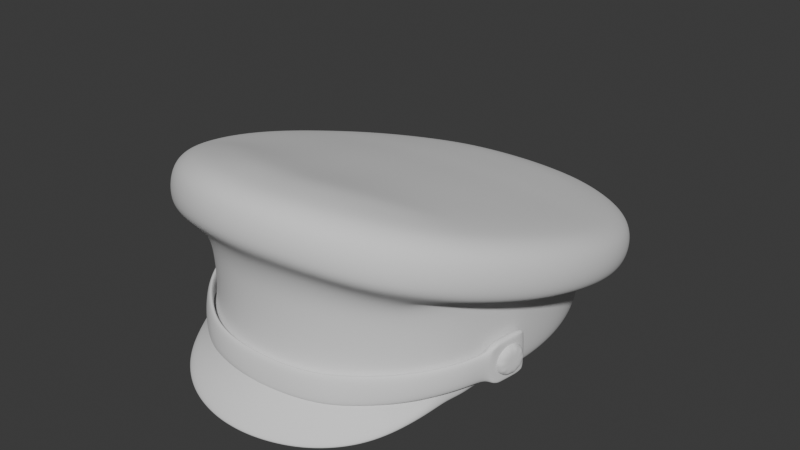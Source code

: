 # Source: Attire_Hat_ArmyOfficerCap_HIGHPOLY.blend  (saved by Blender 4.3.34; exported with 4.5.12 LTS)
import bpy
from mathutils import Matrix  # noqa: F401  (used for matrix-valued properties, if any)

bpy.ops.wm.read_factory_settings(use_empty=True)
scene = bpy.context.scene
scene.name = 'Scene'

# ---- world
world_world = bpy.data.worlds.new('World'); scene.world = world_world
world_world.use_nodes = True; world_world.node_tree.nodes.clear()
_N = world_world.node_tree.nodes; _L = world_world.node_tree.links
n0 = _N.new('ShaderNodeOutputWorld'); n0.name = 'World Output'; n0.location = (300, 300)
n1 = _N.new('ShaderNodeBackground'); n1.name = 'Background'; n1.location = (10, 300)
n1.inputs[0].default_value = (0.05088, 0.05088, 0.05088, 1.0)
_L.new(n1.outputs[0], n0.inputs[0])
n0.is_active_output = True
world_world.color = (0.05088, 0.05088, 0.05088)
world_world.use_sun_shadow = False
world_world.sun_shadow_jitter_overblur = 0.0

# ---- meshes
me_attire_hat_armyofficercap_highpoly = bpy.data.meshes.new('Attire_Hat_ArmyOfficerCap_HIGHPOLY')
me_attire_hat_armyofficercap_highpoly.from_pydata([(0.06328, -0.07235, 0.013), (0.08672, 6.028e-06, 0.013), (0.08532, -0.0199, 0.013), (0.08096, -0.03909, 0.013), (0.07549, -0.05684, 0.013), (0.04995, -0.08469, 0.013), (0.03443, -0.09349, 0.01319), (0.01755, -0.09876, 0.01356), (0.0, -0.1005, 0.01374), (0.06328, 0.07235, 0.013), (0.08529, 0.0199, 0.013), (0.08096, 0.03908, 0.013), (0.07366, 0.05684, 0.013), (0.04995, 0.08469, 0.013), (0.03443, 0.09349, 0.013), (0.01755, 0.09876, 0.013), (0.0, 0.1005, 0.013), (0.07708, -0.01868, 0.013), (0.0784, 0.0, 0.013), (0.07301, -0.03657, 0.013), (0.0663, -0.05291, 0.013), (0.05692, -0.06692, 0.013), (0.03111, -0.08583, 0.013), (0.04501, -0.07794, 0.013), (0.01589, -0.09058, 0.01312), (0.0, -0.09216, 0.0132), (0.07705, 0.01868, 0.013), (0.07301, 0.03657, 0.013), (0.0663, 0.05291, 0.013), (0.05692, 0.06692, 0.013), (0.04501, 0.07794, 0.013), (0.03111, 0.08583, 0.013), (0.01589, 0.09058, 0.013), (0.0, 0.09216, 0.013), (0.0669, -0.0172, 0.06247), (0.06812, -7.275e-06, 0.05988), (0.06319, -0.03353, 0.06492), (0.05718, -0.04816, 0.06712), (0.04904, -0.06033, 0.06895), (0.02697, -0.07649, 0.07137), (0.03887, -0.06973, 0.07036), (0.01381, -0.08059, 0.07199), (0.0, -0.08197, 0.0722), (0.06687, 0.0172, 0.0573), (0.06319, 0.03354, 0.05484), (0.05718, 0.04816, 0.05264), (0.04904, 0.06033, 0.05082), (0.03887, 0.06973, 0.0494), (0.02697, 0.07649, 0.04839), (0.01381, 0.08059, 0.04777), (0.0, 0.08197, 0.04756), (0.08598, -0.01861, 0.053), (0.08672, 6.027e-06, 0.0528), (0.08207, -0.03745, 0.05352), (0.07537, -0.05684, 0.05389), (0.06416, -0.07235, 0.0539), (0.03443, -0.09349, 0.05713), (0.05003, -0.08469, 0.05528), (0.01755, -0.09876, 0.05845), (0.0, -0.1005, 0.0586), (0.08493, 0.02148, 0.05309), (0.08096, 0.03908, 0.05635), (0.07366, 0.05684, 0.0541), (0.06328, 0.07235, 0.05214), (0.04995, 0.08469, 0.05029), (0.03443, 0.09349, 0.04862), (0.01755, 0.09862, 0.04756), (0.0, 0.1004, 0.04723), (0.09987, -0.01589, 0.05909), (0.1068, -0.01595, 0.06816), (0.1048, -0.0161, 0.06177), (0.1085, 0.006957, 0.06228), (0.1064, 0.006323, 0.05631), (0.1017, -0.03895, 0.07405), (0.0999, -0.03826, 0.06727), (0.08549, -0.06045, 0.07071), (0.09264, -0.06199, 0.08035), (0.09045, -0.06214, 0.07381), (0.07262, -0.07791, 0.07428), (0.07917, -0.0829, 0.08616), (0.07737, -0.08236, 0.08021), (0.04373, -0.1092, 0.09592), (0.04295, -0.1079, 0.08892), (0.06366, -0.09799, 0.09113), (0.05686, -0.09062, 0.078), (0.0625, -0.09685, 0.08423), (0.02221, -0.1159, 0.09916), (0.02181, -0.1144, 0.09209), (0.01958, -0.1061, 0.08393), (0.0, -0.1181, 0.09966), (0.0, -0.1166, 0.09256), (0.1068, 0.02917, 0.05661), (0.1048, 0.02806, 0.05098), (0.1018, 0.05025, 0.05165), (0.09537, 0.04646, 0.04446), (0.09989, 0.04866, 0.04631), (0.09327, 0.07003, 0.04749), (0.08745, 0.06488, 0.04083), (0.09153, 0.06802, 0.04241), (0.08061, 0.08812, 0.04391), (0.07569, 0.0819, 0.03759), (0.07914, 0.08583, 0.03902), (0.06382, 0.1033, 0.04103), (0.06268, 0.1006, 0.0363), (0.04398, 0.113, 0.03976), (0.04133, 0.1052, 0.0338), (0.04321, 0.1101, 0.03512), (0.02232, 0.1189, 0.03851), (0.02101, 0.1104, 0.03279), (0.02193, 0.1159, 0.0339), (0.0, 0.121, 0.0381), (0.0, 0.1179, 0.03349), (0.07828, -0.008202, 0.08942), (0.1068, -0.01529, 0.07512), (0.1048, -0.01429, 0.08172), (0.1085, 0.007677, 0.06901), (0.1064, 0.008404, 0.07546), (0.07416, -0.02696, 0.09476), (0.1017, -0.03835, 0.08135), (0.0998, -0.03703, 0.08807), (0.09306, -0.06072, 0.08755), (0.09131, -0.05897, 0.09433), (0.05797, -0.05971, 0.1061), (0.07975, -0.08162, 0.09347), (0.07885, -0.07885, 0.1002), (0.04373, -0.1085, 0.1032), (0.04295, -0.1058, 0.1098), (0.06363, -0.09723, 0.09853), (0.06244, -0.0947, 0.1054), (0.02221, -0.1151, 0.1065), (0.02181, -0.1123, 0.1129), (0.0, -0.1173, 0.107), (0.0, -0.1145, 0.1134), (0.1068, 0.02997, 0.06304), (0.07826, 0.02855, 0.07903), (0.1048, 0.03038, 0.06923), (0.1018, 0.05113, 0.05779), (0.09988, 0.05123, 0.06369), (0.09329, 0.07097, 0.05335), (0.09155, 0.07075, 0.05899), (0.08065, 0.08903, 0.04955), (0.07911, 0.08859, 0.05496), (0.06381, 0.1043, 0.04652), (0.06262, 0.1035, 0.05187), (0.04399, 0.114, 0.04521), (0.03235, 0.09291, 0.06386), (0.04321, 0.113, 0.05061), (0.02232, 0.12, 0.04397), (0.02193, 0.1188, 0.04939), (0.0, 0.122, 0.04355), (0.0, 0.09832, 0.06311), (0.0, 0.1208, 0.04898), (0.09036, -0.01691, 0.06511), (0.08603, -0.03532, 0.06866), (0.07952, -0.05889, 0.0703), (0.0, -0.108, 0.0841), (0.03849, -0.1002, 0.08165), (0.08831, -0.01817, 0.06674), (0.08367, -0.03625, 0.06658), (0.07758, -0.05757, 0.06744), (0.0667, -0.07348, 0.06781), (0.03555, -0.09553, 0.07141), (0.01845, -0.1009, 0.07287), (0.08822, 0.0006304, 0.06366), (0.05213, -0.08602, 0.06922), (0.0, -0.1026, 0.07289), (0.08629, 0.02188, 0.06001), (0.1015, 0.006076, 0.05387), (0.09523, -0.0369, 0.06428), (0.1, 0.02683, 0.04888), (0.06, 0.09602, 0.03501), (0.0, 0.1123, 0.0324), (0.09578, 0.004398, 0.05589), (0.09421, -0.01562, 0.06069), (0.08982, -0.03571, 0.06593), (0.09449, 0.02604, 0.05077), (0.09011, 0.04495, 0.04656), (0.08256, 0.06252, 0.0431), (0.07149, 0.07851, 0.04009), (0.03902, 0.101, 0.03624), (0.05676, 0.09173, 0.0377), (0.01984, 0.1055, 0.03551), (0.0, 0.1072, 0.03515), (0.09105, 0.02516, 0.05525), (0.09219, 0.00362, 0.06025), (0.08624, 0.04299, 0.05128), (0.07804, 0.06012, 0.04777), (0.06708, 0.07437, 0.04555), (0.03661, 0.09605, 0.0415), (0.05333, 0.08665, 0.04335), (0.01859, 0.1007, 0.04079), (0.0, 0.1023, 0.04046), (0.0796, 0.01056, 0.08412), (0.06738, -0.04463, 0.1), (0.03219, -0.07914, 0.114), (0.04622, -0.07109, 0.1102), (0.01643, -0.08405, 0.1162), (0.0, -0.08569, 0.1165), (0.07439, 0.0452, 0.07466), (0.06804, 0.06018, 0.07092), (0.05887, 0.07338, 0.06782), (0.04671, 0.08442, 0.06565), (0.01664, 0.09683, 0.0634), (0.09523, -0.03437, 0.09221), (0.1, -0.01262, 0.08598), (0.0, 0.1164, 0.05364), (0.07559, 0.08582, 0.0594), (0.05985, 0.09997, 0.05638), (0.08742, 0.0688, 0.06345), (0.09533, 0.05015, 0.06811), (0.0, -0.1085, 0.1169), (0.02086, -0.1064, 0.1165), (0.04107, -0.1002, 0.1136), (0.05965, -0.08955, 0.1094), (0.02099, 0.1145, 0.05403), (0.04133, 0.109, 0.0552), (0.09996, 0.03019, 0.07363), (0.1015, 0.009125, 0.07977), (0.07532, -0.07439, 0.1043), (0.08718, -0.05537, 0.09827), (0.08857, -0.03175, 0.09411), (0.09313, -0.01094, 0.08813), (0.0, 0.1104, 0.05782), (0.07031, 0.08217, 0.063), (0.0557, 0.09534, 0.06021), (0.08129, 0.06635, 0.06674), (0.08871, 0.04887, 0.07112), (0.0, -0.101, 0.1177), (0.01946, -0.09907, 0.1174), (0.03826, -0.09323, 0.115), (0.0554, -0.08343, 0.111), (0.01961, 0.1087, 0.05817), (0.03849, 0.1041, 0.05899), (0.0931, 0.02996, 0.0763), (0.0946, 0.009861, 0.08211), (0.06984, -0.06946, 0.1059), (0.08092, -0.05169, 0.09983), (0.0, -5.335e-07, 0.05988), (0.06916, -0.07785, 0.006521), (0.0589, -0.09867, 0.001911), (0.03971, -0.1147, -0.0005123), (0.01837, -0.1226, -0.001128), (0.0, -0.1248, -0.001105), (0.06372, -0.07275, 0.01942), (0.07578, -0.05687, 0.01918), (0.03443, -0.09351, 0.01953), (0.04995, -0.0846, 0.0194), (0.01755, -0.09901, 0.01975), (0.0, -0.1005, 0.02011), (0.03971, -0.1175, 0.004045), (0.0589, -0.1015, 0.006468), (0.01837, -0.1255, 0.003429), (0.0, -0.1277, 0.003452), (0.06916, -0.08071, 0.01108), (0.08032, -0.01803, 0.03076), (0.07957, -0.02136, 0.03567), (0.09335, -0.02121, 0.03059), (0.09261, -0.02454, 0.0355), (0.08022, -0.01813, 0.02477), (0.09325, -0.02131, 0.0246), (0.0793, -0.02164, 0.02001), (0.09234, -0.02482, 0.01984), (0.07792, -0.0272, 0.01828), (0.09096, -0.03038, 0.01811), (0.07661, -0.0327, 0.02025), (0.08964, -0.03588, 0.02008), (0.07586, -0.03603, 0.02517), (0.08889, -0.03921, 0.025), (0.07596, -0.03592, 0.03115), (0.089, -0.0391, 0.03098), (0.07688, -0.03242, 0.03591), (0.08991, -0.0356, 0.03575), (0.07826, -0.02686, 0.03764), (0.09129, -0.03003, 0.03747), (0.09112, -0.03021, 0.02779), (0.07625, -0.05641, 0.03506), (0.07648, -0.05692, 0.01961), (0.06475, -0.07393, 0.03397), (0.06562, -0.07553, 0.01847), (0.05001, -0.08684, 0.03329), (0.05121, -0.08865, 0.01733), (0.03535, -0.09641, 0.03254), (0.03635, -0.09934, 0.0168), (0.01794, -0.1017, 0.03229), (0.01812, -0.1043, 0.01671), (0.0, -0.1026, 0.03215), (0.0, -0.1061, 0.01622), (0.0829, -0.03783, 0.03886), (0.08293, -0.03593, 0.01682), (0.08285, -0.03779, 0.03574), (0.08276, -0.03693, 0.01987), (0.07981, -0.04495, 0.0197), (0.08005, -0.04531, 0.0354), (0.08156, -0.04015, 0.01904), (0.0818, -0.04084, 0.03646), (0.08375, -0.03366, 0.03994), (0.08364, -0.0324, 0.016), (0.08608, -0.02231, 0.04055), (0.08691, -0.01796, 0.03685), (0.08667, -0.01935, 0.03955), (0.08683, -0.0171, 0.02087), (0.08597, -0.02105, 0.0166), (0.08657, -0.01823, 0.01794), (0.08763, -0.03445, 0.03988), (0.08675, -0.03878, 0.03878), (0.08657, -0.03802, 0.01975), (0.08678, -0.03687, 0.01673), (0.07986, -0.05804, 0.03518), (0.08007, -0.05858, 0.01975), (0.06778, -0.07645, 0.03434), (0.06861, -0.07811, 0.01886), (0.05242, -0.08993, 0.03385), (0.0536, -0.09175, 0.01789), (0.03702, -0.09994, 0.03321), (0.03799, -0.1029, 0.01747), (0.01872, -0.1055, 0.03312), (0.01889, -0.1081, 0.01755), (0.0, -0.1064, 0.03311), (0.0, -0.1099, 0.01719), (0.08666, -0.03885, 0.03566), (0.0838, -0.0466, 0.03535), (0.08356, -0.04624, 0.01965), (0.08552, -0.04219, 0.03637), (0.08528, -0.0415, 0.01892), (0.08752, -0.03319, 0.01595), (0.09079, -0.01875, 0.03678), (0.08996, -0.02311, 0.04049), (0.09056, -0.02014, 0.03949), (0.08985, -0.02184, 0.01656), (0.09045, -0.01903, 0.0179), (0.09071, -0.0179, 0.02081), (0.0697, -0.07572, 0.07109), (-0.06328, -0.07235, 0.013), (-0.08672, 6.028e-06, 0.013), (-0.08532, -0.0199, 0.013), (-0.08096, -0.03909, 0.013), (-0.07549, -0.05684, 0.013), (-0.04995, -0.08469, 0.013), (-0.03443, -0.09349, 0.01319), (-0.01755, -0.09876, 0.01356), (-0.06328, 0.07235, 0.013), (-0.08529, 0.0199, 0.013), (-0.08096, 0.03908, 0.013), (-0.07366, 0.05684, 0.013), (-0.04995, 0.08469, 0.013), (-0.03443, 0.09349, 0.013), (-0.01755, 0.09876, 0.013), (-0.07708, -0.01868, 0.013), (-0.0784, 0.0, 0.013), (-0.07301, -0.03657, 0.013), (-0.0663, -0.05291, 0.013), (-0.05692, -0.06692, 0.013), (-0.03111, -0.08583, 0.013), (-0.04501, -0.07794, 0.013), (-0.01589, -0.09058, 0.01312), (-0.07705, 0.01868, 0.013), (-0.07301, 0.03657, 0.013), (-0.0663, 0.05291, 0.013), (-0.05692, 0.06692, 0.013), (-0.04501, 0.07794, 0.013), (-0.03111, 0.08583, 0.013), (-0.01589, 0.09058, 0.013), (-0.0669, -0.0172, 0.06247), (-0.06812, -7.275e-06, 0.05988), (-0.06319, -0.03353, 0.06492), (-0.05718, -0.04816, 0.06712), (-0.04904, -0.06033, 0.06895), (-0.02697, -0.07649, 0.07137), (-0.03887, -0.06973, 0.07036), (-0.01381, -0.08059, 0.07199), (-0.06687, 0.0172, 0.0573), (-0.06319, 0.03354, 0.05484), (-0.05718, 0.04816, 0.05264), (-0.04904, 0.06033, 0.05082), (-0.03887, 0.06973, 0.0494), (-0.02697, 0.07649, 0.04839), (-0.01381, 0.08059, 0.04777), (-0.08598, -0.01861, 0.053), (-0.08672, 6.027e-06, 0.0528), (-0.08207, -0.03745, 0.05352), (-0.07537, -0.05684, 0.05389), (-0.06416, -0.07235, 0.0539), (-0.03443, -0.09349, 0.05713), (-0.05003, -0.08469, 0.05528), (-0.01755, -0.09876, 0.05845), (-0.08493, 0.02148, 0.05309), (-0.08096, 0.03908, 0.05635), (-0.07366, 0.05684, 0.0541), (-0.06328, 0.07235, 0.05214), (-0.04995, 0.08469, 0.05029), (-0.03443, 0.09349, 0.04862), (-0.01755, 0.09862, 0.04756), (-0.09987, -0.01589, 0.05909), (-0.1068, -0.01595, 0.06816), (-0.1048, -0.0161, 0.06177), (-0.1085, 0.006957, 0.06228), (-0.1064, 0.006323, 0.05631), (-0.1017, -0.03895, 0.07405), (-0.0999, -0.03826, 0.06727), (-0.08549, -0.06045, 0.07071), (-0.09264, -0.06199, 0.08035), (-0.09045, -0.06214, 0.07381), (-0.07262, -0.07791, 0.07428), (-0.07917, -0.0829, 0.08616), (-0.07737, -0.08236, 0.08021), (-0.04373, -0.1092, 0.09592), (-0.04295, -0.1079, 0.08892), (-0.06366, -0.09799, 0.09113), (-0.05686, -0.09062, 0.078), (-0.0625, -0.09685, 0.08423), (-0.02221, -0.1159, 0.09916), (-0.02181, -0.1144, 0.09209), (-0.01958, -0.1061, 0.08393), (-0.1068, 0.02917, 0.05661), (-0.1048, 0.02806, 0.05098), (-0.1018, 0.05025, 0.05165), (-0.09537, 0.04646, 0.04446), (-0.09989, 0.04866, 0.04631), (-0.09327, 0.07003, 0.04749), (-0.08745, 0.06488, 0.04083), (-0.09153, 0.06802, 0.04241), (-0.08061, 0.08812, 0.04391), (-0.07569, 0.0819, 0.03759), (-0.07914, 0.08583, 0.03902), (-0.06382, 0.1033, 0.04103), (-0.06268, 0.1006, 0.0363), (-0.04398, 0.113, 0.03976), (-0.04133, 0.1052, 0.0338), (-0.04321, 0.1101, 0.03512), (-0.02232, 0.1189, 0.03851), (-0.02101, 0.1104, 0.03279), (-0.02193, 0.1159, 0.0339), (-0.07828, -0.008202, 0.08942), (-0.1068, -0.01529, 0.07512), (-0.1048, -0.01429, 0.08172), (-0.1085, 0.007677, 0.06901), (-0.1064, 0.008404, 0.07546), (-0.07416, -0.02696, 0.09476), (-0.1017, -0.03835, 0.08135), (-0.0998, -0.03703, 0.08807), (-0.09306, -0.06072, 0.08755), (-0.09131, -0.05897, 0.09433), (-0.05797, -0.05971, 0.1061), (-0.07975, -0.08162, 0.09347), (-0.07885, -0.07885, 0.1002), (-0.04373, -0.1085, 0.1032), (-0.04295, -0.1058, 0.1098), (-0.06363, -0.09723, 0.09853), (-0.06244, -0.0947, 0.1054), (-0.02221, -0.1151, 0.1065), (-0.02181, -0.1123, 0.1129), (-0.1068, 0.02997, 0.06304), (-0.07826, 0.02855, 0.07903), (-0.1048, 0.03038, 0.06923), (-0.1018, 0.05113, 0.05779), (-0.09988, 0.05123, 0.06369), (-0.09329, 0.07097, 0.05335), (-0.09155, 0.07075, 0.05899), (-0.08065, 0.08903, 0.04955), (-0.07911, 0.08859, 0.05496), (-0.06381, 0.1043, 0.04652), (-0.06262, 0.1035, 0.05187), (-0.04399, 0.114, 0.04521), (-0.03235, 0.09291, 0.06386), (-0.04321, 0.113, 0.05061), (-0.02232, 0.12, 0.04397), (-0.02193, 0.1188, 0.04939), (-0.09036, -0.01691, 0.06511), (-0.08603, -0.03532, 0.06866), (-0.07952, -0.05889, 0.0703), (-0.03849, -0.1002, 0.08165), (-0.08831, -0.01817, 0.06674), (-0.08367, -0.03625, 0.06658), (-0.07758, -0.05757, 0.06744), (-0.0667, -0.07348, 0.06781), (-0.03555, -0.09553, 0.07141), (-0.01845, -0.1009, 0.07287), (-0.08822, 0.0006304, 0.06366), (-0.05213, -0.08602, 0.06922), (-0.08629, 0.02188, 0.06001), (-0.1015, 0.006076, 0.05387), (-0.09523, -0.0369, 0.06428), (-0.1, 0.02683, 0.04888), (-0.06, 0.09602, 0.03501), (-0.09578, 0.004398, 0.05589), (-0.09421, -0.01562, 0.06069), (-0.08982, -0.03571, 0.06593), (-0.09449, 0.02604, 0.05077), (-0.09011, 0.04495, 0.04656), (-0.08256, 0.06252, 0.0431), (-0.07149, 0.07851, 0.04009), (-0.03902, 0.101, 0.03624), (-0.05676, 0.09173, 0.0377), (-0.01984, 0.1055, 0.03551), (-0.09105, 0.02516, 0.05525), (-0.09219, 0.00362, 0.06025), (-0.08624, 0.04299, 0.05128), (-0.07804, 0.06012, 0.04777), (-0.06708, 0.07437, 0.04555), (-0.03661, 0.09605, 0.0415), (-0.05333, 0.08665, 0.04335), (-0.01859, 0.1007, 0.04079), (-0.0796, 0.01056, 0.08412), (-0.06738, -0.04463, 0.1), (-0.03219, -0.07914, 0.114), (-0.04622, -0.07109, 0.1102), (-0.01643, -0.08405, 0.1162), (-0.07439, 0.0452, 0.07466), (-0.06804, 0.06018, 0.07092), (-0.05887, 0.07338, 0.06782), (-0.04671, 0.08442, 0.06565), (-0.01664, 0.09683, 0.0634), (-0.09523, -0.03437, 0.09221), (-0.1, -0.01262, 0.08598), (-0.07559, 0.08582, 0.0594), (-0.05985, 0.09997, 0.05638), (-0.08742, 0.0688, 0.06345), (-0.09533, 0.05015, 0.06811), (-0.02086, -0.1064, 0.1165), (-0.04107, -0.1002, 0.1136), (-0.05965, -0.08955, 0.1094), (-0.02099, 0.1145, 0.05403), (-0.04133, 0.109, 0.0552), (-0.09996, 0.03019, 0.07363), (-0.1015, 0.009125, 0.07977), (-0.07532, -0.07439, 0.1043), (-0.08718, -0.05537, 0.09827), (-0.08857, -0.03175, 0.09411), (-0.09313, -0.01094, 0.08813), (-0.07031, 0.08217, 0.063), (-0.0557, 0.09534, 0.06021), (-0.08129, 0.06635, 0.06674), (-0.08871, 0.04887, 0.07112), (-0.01946, -0.09907, 0.1174), (-0.03826, -0.09323, 0.115), (-0.0554, -0.08343, 0.111), (-0.01961, 0.1087, 0.05817), (-0.03849, 0.1041, 0.05899), (-0.0931, 0.02996, 0.0763), (-0.0946, 0.009861, 0.08211), (-0.06984, -0.06946, 0.1059), (-0.08092, -0.05169, 0.09983), (-0.06916, -0.07785, 0.006521), (-0.0589, -0.09867, 0.001911), (-0.03971, -0.1147, -0.0005123), (-0.01837, -0.1226, -0.001128), (-0.06372, -0.07275, 0.01942), (-0.07578, -0.05687, 0.01918), (-0.03443, -0.09351, 0.01953), (-0.04995, -0.0846, 0.0194), (-0.01755, -0.09901, 0.01975), (-0.03971, -0.1175, 0.004045), (-0.0589, -0.1015, 0.006468), (-0.01837, -0.1255, 0.003429), (-0.06916, -0.08071, 0.01108), (-0.08032, -0.01803, 0.03076), (-0.07957, -0.02136, 0.03567), (-0.09335, -0.02121, 0.03059), (-0.09261, -0.02454, 0.0355), (-0.08022, -0.01813, 0.02477), (-0.09325, -0.02131, 0.0246), (-0.0793, -0.02164, 0.02001), (-0.09234, -0.02482, 0.01984), (-0.07792, -0.0272, 0.01828), (-0.09096, -0.03038, 0.01811), (-0.07661, -0.0327, 0.02025), (-0.08964, -0.03588, 0.02008), (-0.07586, -0.03603, 0.02517), (-0.08889, -0.03921, 0.025), (-0.07596, -0.03592, 0.03115), (-0.089, -0.0391, 0.03098), (-0.07688, -0.03242, 0.03591), (-0.08991, -0.0356, 0.03575), (-0.07826, -0.02686, 0.03764), (-0.09129, -0.03003, 0.03747), (-0.09112, -0.03021, 0.02779), (-0.07625, -0.05641, 0.03506), (-0.07648, -0.05692, 0.01961), (-0.06475, -0.07393, 0.03397), (-0.06562, -0.07553, 0.01847), (-0.05001, -0.08684, 0.03329), (-0.05121, -0.08865, 0.01733), (-0.03535, -0.09641, 0.03254), (-0.03635, -0.09934, 0.0168), (-0.01794, -0.1017, 0.03229), (-0.01812, -0.1043, 0.01671), (-0.0829, -0.03783, 0.03886), (-0.08293, -0.03593, 0.01682), (-0.08285, -0.03779, 0.03574), (-0.08276, -0.03693, 0.01987), (-0.07981, -0.04495, 0.0197), (-0.08005, -0.04531, 0.0354), (-0.08156, -0.04015, 0.01904), (-0.0818, -0.04084, 0.03646), (-0.08375, -0.03366, 0.03994), (-0.08364, -0.0324, 0.016), (-0.08608, -0.02231, 0.04055), (-0.08691, -0.01796, 0.03685), (-0.08667, -0.01935, 0.03955), (-0.08683, -0.0171, 0.02087), (-0.08597, -0.02105, 0.0166), (-0.08657, -0.01823, 0.01794), (-0.08763, -0.03445, 0.03988), (-0.08675, -0.03878, 0.03878), (-0.08657, -0.03802, 0.01975), (-0.08678, -0.03687, 0.01673), (-0.07986, -0.05804, 0.03518), (-0.08007, -0.05858, 0.01975), (-0.06778, -0.07645, 0.03434), (-0.06861, -0.07811, 0.01886), (-0.05242, -0.08993, 0.03385), (-0.0536, -0.09175, 0.01789), (-0.03702, -0.09994, 0.03321), (-0.03799, -0.1029, 0.01747), (-0.01872, -0.1055, 0.03312), (-0.01889, -0.1081, 0.01755), (-0.08666, -0.03885, 0.03566), (-0.0838, -0.0466, 0.03535), (-0.08356, -0.04624, 0.01965), (-0.08552, -0.04219, 0.03637), (-0.08528, -0.0415, 0.01892), (-0.08752, -0.03319, 0.01595), (-0.09079, -0.01875, 0.03678), (-0.08996, -0.02311, 0.04049), (-0.09056, -0.02014, 0.03949), (-0.08985, -0.02184, 0.01656), (-0.09045, -0.01903, 0.0179), (-0.09071, -0.0179, 0.02081), (-0.0697, -0.07572, 0.07109), (0.07708, -0.01868, 0.06269), (0.0784, -2.98e-10, 0.05988), (0.07301, -0.03657, 0.06538), (0.0663, -0.05291, 0.06783), (0.05692, -0.06692, 0.06994), (0.03111, -0.08583, 0.07278), (0.04501, -0.07794, 0.07159), (0.01589, -0.09058, 0.07349), (0.0, -0.09216, 0.07373), (0.07705, 0.01868, 0.05708), (0.07301, 0.03657, 0.05439), (0.0663, 0.05291, 0.05193), (0.05692, 0.06692, 0.04983), (0.04501, 0.07794, 0.04817), (0.03111, 0.08583, 0.04699), (0.01589, 0.09058, 0.04627), (0.0, 0.09216, 0.04603), (-0.07708, -0.01868, 0.06269), (-0.0784, -2.98e-10, 0.05988), (-0.07301, -0.03657, 0.06538), (-0.0663, -0.05291, 0.06783), (-0.05692, -0.06692, 0.06994), (-0.03111, -0.08583, 0.07278), (-0.04501, -0.07794, 0.07159), (-0.01589, -0.09058, 0.07349), (-0.07705, 0.01868, 0.05708), (-0.07301, 0.03657, 0.05439), (-0.0663, 0.05291, 0.05193), (-0.05692, 0.06692, 0.04983), (-0.04501, 0.07794, 0.04817), (-0.03111, 0.08583, 0.04699), (-0.01589, 0.09058, 0.04627), (0.04134, 0.08092, 0.06713), (0.04812, 0.06649, 0.07076), (0.05283, 0.05005, 0.07511), (0.0557, 0.0317, 0.07975), (0.05672, 0.01181, 0.08545), (0.05576, -0.008966, 0.09133), (0.05274, -0.0298, 0.09731), (0.04776, -0.04947, 0.1036), (0.03863, -0.06273, 0.1087), (0.02136, 0.08423, 0.06725), (0.02492, 0.06906, 0.07141), (0.02739, 0.05177, 0.07622), (0.02889, 0.03248, 0.08125), (0.02941, 0.01157, 0.08731), (0.02889, -0.01027, 0.09346), (0.0273, -0.03217, 0.09959), (0.02466, -0.05286, 0.106), (0.021, -0.07059, 0.1121), (9.313e-10, 0.08542, 0.06712), (1.863e-09, 0.06993, 0.07142), (-5.588e-09, 0.0523, 0.07634), (-1.863e-09, 0.03265, 0.08147), (0.0, 0.01138, 0.0876), (-1.863e-09, -0.01084, 0.0938), (-1.863e-09, -0.03309, 0.09994), (-2.794e-09, -0.05409, 0.1063), (-4.657e-10, -0.07207, 0.1124), (-0.02136, 0.08423, 0.06725), (-0.02492, 0.06906, 0.07141), (-0.02739, 0.05177, 0.07622), (-0.02889, 0.03248, 0.08125), (-0.02941, 0.01157, 0.08731), (-0.02889, -0.01027, 0.09346), (-0.0273, -0.03217, 0.09959), (-0.02466, -0.05286, 0.106), (-0.021, -0.07059, 0.1121), (-0.04134, 0.08092, 0.06713), (-0.04812, 0.06649, 0.07076), (-0.05283, 0.05005, 0.07511), (-0.0557, 0.0317, 0.07975), (-0.05672, 0.01181, 0.08545), (-0.05576, -0.008966, 0.09133), (-0.05274, -0.0298, 0.09731), (-0.04776, -0.04947, 0.1036), (-0.03863, -0.06273, 0.1087)], [], [(2, 17, 18, 1), (3, 19, 17, 2), (4, 20, 19, 3), (0, 21, 20, 4), (6, 22, 23, 5), (7, 24, 22, 6), (8, 25, 24, 7), (5, 23, 21, 0), (1, 18, 26, 10), (10, 26, 27, 11), (11, 27, 28, 12), (12, 28, 29, 9), (13, 30, 31, 14), (14, 31, 32, 15), (15, 32, 33, 16), (9, 29, 30, 13), (27, 26, 638, 639), (28, 27, 639, 640), (29, 28, 640, 641), (31, 30, 642, 643), (247, 58, 59, 248), (32, 31, 643, 644), (1, 10, 60, 52), (33, 32, 644, 645), (10, 11, 61, 60), (30, 29, 641, 642), (11, 12, 62, 61), (12, 9, 63, 62), (13, 14, 65, 64), (14, 15, 66, 65), (15, 16, 67, 66), (9, 13, 64, 63), (18, 17, 629, 630), (17, 19, 631, 629), (19, 20, 632, 631), (20, 21, 633, 632), (23, 22, 634, 635), (22, 24, 636, 634), (2, 1, 52, 51), (24, 25, 637, 636), (3, 2, 51, 53), (21, 23, 635, 633), (26, 18, 630, 638), (69, 113, 118, 73), (91, 133, 115, 71), (76, 120, 123, 79), (79, 123, 127, 83), (81, 125, 129, 86), (86, 129, 131, 89), (83, 127, 125, 81), (73, 118, 120, 76), (96, 138, 136, 93), (99, 140, 138, 96), (102, 142, 140, 99), (107, 147, 144, 104), (110, 149, 147, 107), (104, 144, 142, 102), (93, 136, 133, 91), (206, 141, 143, 207), (141, 140, 142, 143), (214, 148, 151, 205), (148, 147, 149, 151), (215, 146, 148, 214), (146, 144, 147, 148), (207, 143, 146, 215), (143, 142, 144, 146), (208, 139, 141, 206), (139, 138, 140, 141), (209, 137, 139, 208), (137, 136, 138, 139), (216, 135, 137, 209), (135, 133, 136, 137), (217, 116, 135, 216), (116, 115, 133, 135), (213, 128, 124, 218), (128, 127, 123, 124), (210, 132, 130, 211), (132, 131, 129, 130), (211, 130, 126, 212), (130, 129, 125, 126), (212, 126, 128, 213), (126, 125, 127, 128), (218, 124, 121, 219), (124, 123, 120, 121), (219, 121, 119, 203), (121, 120, 118, 119), (203, 119, 114, 204), (119, 118, 113, 114), (204, 114, 116, 217), (114, 113, 115, 116), (69, 70, 72, 71), (70, 68, 167, 72), (73, 74, 70, 69), (74, 168, 68, 70), (76, 77, 74, 73), (77, 75, 168, 74), (79, 80, 77, 76), (80, 85, 84, 78), (81, 82, 85, 83), (82, 156, 84, 85), (86, 87, 82, 81), (87, 88, 156, 82), (89, 90, 87, 86), (90, 155, 88, 87), (83, 85, 80, 79), (71, 72, 92, 91), (72, 167, 169, 92), (91, 92, 95, 93), (92, 169, 94, 95), (93, 95, 98, 96), (95, 94, 97, 98), (96, 98, 101, 99), (98, 97, 100, 101), (102, 103, 106, 104), (103, 170, 105, 106), (104, 106, 109, 107), (106, 105, 108, 109), (107, 109, 111, 110), (109, 108, 171, 111), (99, 101, 103, 102), (101, 100, 170, 103), (71, 115, 113, 69), (84, 164, 160, 331, 78), (156, 161, 164, 84), (88, 162, 161, 156), (159, 158, 153, 154), (157, 152, 153), (51, 52, 163, 157), (53, 51, 157, 158), (54, 53, 158, 159), (55, 54, 159, 160), (56, 57, 164, 161), (58, 56, 161, 162), (59, 58, 162, 165), (57, 55, 160, 164), (52, 60, 166, 163), (158, 157, 153), (155, 165, 162, 88), (172, 167, 68, 173), (173, 68, 168, 174), (80, 78, 75, 77), (175, 169, 167, 172), (176, 94, 169, 175), (177, 97, 94, 176), (178, 100, 97, 177), (179, 105, 170, 180), (181, 108, 105, 179), (182, 171, 108, 181), (180, 170, 100, 178), (184, 172, 173, 152), (152, 173, 174, 153), (154, 153, 174), (183, 175, 172, 184), (185, 176, 175, 183), (186, 177, 176, 185), (187, 178, 177, 186), (188, 179, 180, 189), (190, 181, 179, 188), (191, 182, 181, 190), (189, 180, 178, 187), (163, 166, 183, 184), (166, 61, 185, 183), (61, 62, 186, 185), (62, 63, 187, 186), (64, 65, 188, 189), (65, 66, 190, 188), (66, 67, 191, 190), (63, 64, 189, 187), (157, 163, 184, 152), (61, 166, 60), (221, 220, 203, 204), (224, 223, 206, 207), (223, 225, 208, 206), (225, 226, 209, 208), (228, 227, 210, 211), (229, 228, 211, 212), (230, 229, 212, 213), (222, 231, 214, 205), (231, 232, 215, 214), (232, 224, 207, 215), (226, 233, 216, 209), (233, 234, 217, 216), (235, 230, 213, 218), (236, 235, 218, 219), (220, 236, 219, 203), (234, 221, 204, 217), (112, 117, 220, 221), (201, 200, 223, 224), (200, 199, 225, 223), (199, 198, 226, 225), (196, 197, 227, 228), (194, 196, 228, 229), (195, 194, 229, 230), (150, 202, 231, 222), (202, 145, 232, 231), (145, 201, 224, 232), (198, 134, 233, 226), (134, 192, 234, 233), (122, 195, 230, 235), (193, 122, 235, 236), (117, 193, 236, 220), (192, 112, 221, 234), (35, 34, 237), (34, 36, 237), (36, 37, 237), (37, 38, 237), (38, 40, 237), (40, 39, 237), (39, 41, 237), (41, 42, 237), (50, 49, 237), (49, 48, 237), (48, 47, 237), (47, 46, 237), (46, 45, 237), (45, 44, 237), (44, 43, 237), (43, 35, 237), (240, 239, 250, 249), (239, 238, 253, 250), (247, 248, 252, 251), (246, 245, 249, 250), (243, 246, 250, 253), (245, 247, 251, 249), (243, 253, 244), (241, 240, 249, 251), (242, 241, 251, 252), (238, 4, 244, 253), (56, 58, 247, 245), (57, 56, 245, 246), (55, 57, 246, 243), (54, 55, 243, 244), (7, 241, 242, 8), (6, 240, 241, 7), (5, 239, 240, 6), (0, 238, 239, 5), (4, 238, 0), (268, 269, 271, 270), (266, 267, 269, 268), (264, 265, 267, 266), (262, 263, 265, 264), (260, 261, 263, 262), (258, 259, 261, 260), (272, 273, 257, 255), (254, 256, 259, 258), (255, 257, 256, 254), (270, 271, 273, 272), (256, 257, 274), (257, 273, 274), (273, 271, 274), (271, 269, 274), (269, 267, 274), (267, 265, 274), (265, 263, 274), (263, 261, 274), (261, 259, 274), (259, 256, 274), (291, 276, 275, 292), (276, 278, 277, 275), (278, 280, 279, 277), (280, 282, 281, 279), (282, 284, 283, 281), (284, 286, 285, 283), (295, 297, 299, 298, 289), (289, 298, 300, 290), (289, 294, 287), (287, 295, 289), (290, 296, 288), (288, 293, 290), (293, 291, 292, 294), (290, 293, 294, 289), (321, 320, 307, 308), (308, 307, 309, 310), (310, 309, 311, 312), (312, 311, 313, 314), (314, 313, 315, 316), (316, 315, 317, 318), (303, 319, 325, 327, 326), (319, 305, 330, 325), (319, 304, 322), (304, 319, 303), (305, 306, 324), (306, 305, 323), (323, 322, 320, 321), (305, 319, 322, 323), (298, 299, 327, 325), (277, 279, 311, 309), (294, 292, 320, 322), (286, 284, 316, 318), (299, 297, 326, 327), (291, 293, 323, 321), (283, 285, 317, 315), (296, 301, 328, 324), (282, 280, 312, 314), (293, 288, 306, 323), (301, 302, 329, 328), (279, 281, 313, 311), (287, 294, 322, 304), (278, 276, 308, 310), (302, 300, 330, 329), (288, 296, 324, 306), (275, 277, 309, 307), (292, 275, 307, 320), (284, 282, 314, 316), (276, 291, 321, 308), (281, 283, 315, 313), (297, 295, 303, 326), (280, 278, 310, 312), (300, 298, 325, 330), (295, 287, 304, 303), (244, 4, 3), (54, 244, 3, 53), (305, 324, 328, 329, 330), (290, 300, 302, 301, 296), (154, 174, 168, 75), (154, 75, 78, 331), (331, 160, 159, 154), (334, 333, 348, 347), (335, 334, 347, 349), (336, 335, 349, 350), (332, 336, 350, 351), (338, 337, 353, 352), (339, 338, 352, 354), (8, 339, 354, 25), (337, 332, 351, 353), (333, 341, 355, 348), (341, 342, 356, 355), (342, 343, 357, 356), (343, 340, 358, 357), (344, 345, 360, 359), (345, 346, 361, 360), (346, 16, 33, 361), (340, 344, 359, 358), (356, 655, 654, 355), (357, 656, 655, 356), (358, 657, 656, 357), (360, 659, 658, 359), (550, 248, 59, 384), (361, 660, 659, 360), (333, 378, 385, 341), (33, 645, 660, 361), (341, 385, 386, 342), (359, 658, 657, 358), (342, 386, 387, 343), (343, 387, 388, 340), (344, 389, 390, 345), (345, 390, 391, 346), (346, 391, 67, 16), (340, 388, 389, 344), (348, 647, 646, 347), (347, 646, 648, 349), (349, 648, 649, 350), (350, 649, 650, 351), (353, 652, 651, 352), (352, 651, 653, 354), (334, 377, 378, 333), (354, 653, 637, 25), (335, 379, 377, 334), (351, 650, 652, 353), (355, 654, 647, 348), (393, 397, 438, 433), (413, 395, 435, 451), (400, 403, 443, 440), (403, 407, 447, 443), (405, 410, 449, 445), (410, 89, 131, 449), (407, 405, 445, 447), (397, 400, 440, 438), (418, 415, 454, 456), (421, 418, 456, 458), (424, 421, 458, 460), (429, 426, 462, 465), (110, 429, 465, 149), (426, 424, 460, 462), (415, 413, 451, 454), (514, 515, 461, 459), (459, 461, 460, 458), (521, 205, 151, 466), (466, 151, 149, 465), (522, 521, 466, 464), (464, 466, 465, 462), (515, 522, 464, 461), (461, 464, 462, 460), (516, 514, 459, 457), (457, 459, 458, 456), (517, 516, 457, 455), (455, 457, 456, 454), (523, 517, 455, 453), (453, 455, 454, 451), (524, 523, 453, 436), (436, 453, 451, 435), (520, 525, 444, 448), (448, 444, 443, 447), (210, 518, 450, 132), (132, 450, 449, 131), (518, 519, 446, 450), (450, 446, 445, 449), (519, 520, 448, 446), (446, 448, 447, 445), (525, 526, 441, 444), (444, 441, 440, 443), (526, 512, 439, 441), (441, 439, 438, 440), (512, 513, 434, 439), (439, 434, 433, 438), (513, 524, 436, 434), (434, 436, 435, 433), (393, 395, 396, 394), (394, 396, 480, 392), (397, 393, 394, 398), (398, 394, 392, 481), (400, 397, 398, 401), (401, 398, 481, 399), (403, 400, 401, 404), (404, 402, 408, 409), (405, 407, 409, 406), (406, 409, 408, 470), (410, 405, 406, 411), (411, 406, 470, 412), (89, 410, 411, 90), (90, 411, 412, 155), (407, 403, 404, 409), (395, 413, 414, 396), (396, 414, 482, 480), (413, 415, 417, 414), (414, 417, 416, 482), (415, 418, 420, 417), (417, 420, 419, 416), (418, 421, 423, 420), (420, 423, 422, 419), (424, 426, 428, 425), (425, 428, 427, 483), (426, 429, 431, 428), (428, 431, 430, 427), (429, 110, 111, 431), (431, 111, 171, 430), (421, 424, 425, 423), (423, 425, 483, 422), (395, 393, 433, 435), (408, 402, 628, 474, 478), (470, 408, 478, 475), (412, 470, 475, 476), (473, 469, 468, 472), (471, 468, 467), (377, 471, 477, 378), (379, 472, 471, 377), (380, 473, 472, 379), (381, 474, 473, 380), (382, 475, 478, 383), (384, 476, 475, 382), (59, 165, 476, 384), (383, 478, 474, 381), (378, 477, 479, 385), (472, 468, 471), (155, 412, 476, 165), (484, 485, 392, 480), (485, 486, 481, 392), (404, 401, 399, 402), (487, 484, 480, 482), (488, 487, 482, 416), (489, 488, 416, 419), (490, 489, 419, 422), (491, 492, 483, 427), (493, 491, 427, 430), (182, 493, 430, 171), (492, 490, 422, 483), (495, 467, 485, 484), (467, 468, 486, 485), (469, 486, 468), (494, 495, 484, 487), (496, 494, 487, 488), (497, 496, 488, 489), (498, 497, 489, 490), (499, 500, 492, 491), (501, 499, 491, 493), (191, 501, 493, 182), (500, 498, 490, 492), (477, 495, 494, 479), (479, 494, 496, 386), (386, 496, 497, 387), (387, 497, 498, 388), (389, 500, 499, 390), (390, 499, 501, 391), (391, 501, 191, 67), (388, 498, 500, 389), (471, 467, 495, 477), (386, 385, 479), (528, 513, 512, 527), (530, 515, 514, 529), (529, 514, 516, 531), (531, 516, 517, 532), (533, 518, 210, 227), (534, 519, 518, 533), (535, 520, 519, 534), (222, 205, 521, 536), (536, 521, 522, 537), (537, 522, 515, 530), (532, 517, 523, 538), (538, 523, 524, 539), (540, 525, 520, 535), (541, 526, 525, 540), (527, 512, 526, 541), (539, 524, 513, 528), (432, 528, 527, 437), (510, 530, 529, 509), (509, 529, 531, 508), (508, 531, 532, 507), (506, 533, 227, 197), (504, 534, 533, 506), (505, 535, 534, 504), (150, 222, 536, 511), (511, 536, 537, 463), (463, 537, 530, 510), (507, 532, 538, 452), (452, 538, 539, 502), (442, 540, 535, 505), (503, 541, 540, 442), (437, 527, 541, 503), (502, 539, 528, 432), (363, 237, 362), (362, 237, 364), (364, 237, 365), (365, 237, 366), (366, 237, 368), (368, 237, 367), (367, 237, 369), (369, 237, 42), (50, 237, 376), (376, 237, 375), (375, 237, 374), (374, 237, 373), (373, 237, 372), (372, 237, 371), (371, 237, 370), (370, 237, 363), (544, 551, 552, 543), (543, 552, 554, 542), (550, 553, 252, 248), (549, 552, 551, 548), (546, 554, 552, 549), (548, 551, 553, 550), (546, 547, 554), (545, 553, 551, 544), (242, 252, 553, 545), (542, 554, 547, 336), (382, 548, 550, 384), (383, 549, 548, 382), (381, 546, 549, 383), (380, 547, 546, 381), (339, 8, 242, 545), (338, 339, 545, 544), (337, 338, 544, 543), (332, 337, 543, 542), (336, 332, 542), (569, 571, 572, 570), (567, 569, 570, 568), (565, 567, 568, 566), (563, 565, 566, 564), (561, 563, 564, 562), (559, 561, 562, 560), (573, 556, 558, 574), (555, 559, 560, 557), (556, 555, 557, 558), (571, 573, 574, 572), (557, 575, 558), (558, 575, 574), (574, 575, 572), (572, 575, 570), (570, 575, 568), (568, 575, 566), (566, 575, 564), (564, 575, 562), (562, 575, 560), (560, 575, 557), (590, 591, 576, 577), (577, 576, 578, 579), (579, 578, 580, 581), (581, 580, 582, 583), (583, 582, 584, 585), (585, 584, 285, 286), (594, 588, 597, 598, 596), (588, 589, 599, 597), (588, 586, 593), (586, 588, 594), (589, 587, 595), (587, 589, 592), (592, 593, 591, 590), (589, 588, 593, 592), (618, 607, 606, 617), (607, 609, 608, 606), (609, 611, 610, 608), (611, 613, 612, 610), (613, 615, 614, 612), (615, 318, 317, 614), (602, 623, 624, 622, 616), (616, 622, 627, 604), (616, 619, 603), (603, 602, 616), (604, 621, 605), (605, 620, 604), (620, 618, 617, 619), (604, 620, 619, 616), (597, 622, 624, 598), (578, 608, 610, 580), (593, 619, 617, 591), (286, 318, 615, 585), (598, 624, 623, 596), (590, 618, 620, 592), (584, 614, 317, 285), (595, 621, 625, 600), (583, 613, 611, 581), (592, 620, 605, 587), (600, 625, 626, 601), (580, 610, 612, 582), (586, 603, 619, 593), (579, 609, 607, 577), (601, 626, 627, 599), (587, 605, 621, 595), (576, 606, 608, 578), (591, 617, 606, 576), (585, 615, 613, 583), (577, 607, 618, 590), (582, 612, 614, 584), (596, 623, 602, 594), (581, 611, 609, 579), (599, 627, 622, 597), (594, 602, 603, 586), (547, 335, 336), (380, 379, 335, 547), (604, 627, 626, 625, 621), (589, 595, 600, 601, 599), (469, 399, 481, 486), (469, 628, 402, 399), (628, 469, 473, 474), (34, 35, 630, 629), (36, 34, 629, 631), (37, 36, 631, 632), (38, 37, 632, 633), (39, 40, 635, 634), (41, 39, 634, 636), (42, 41, 636, 637), (40, 38, 633, 635), (35, 43, 638, 630), (43, 44, 639, 638), (44, 45, 640, 639), (45, 46, 641, 640), (47, 48, 643, 642), (48, 49, 644, 643), (49, 50, 645, 644), (46, 47, 642, 641), (363, 362, 646, 647), (362, 364, 648, 646), (364, 365, 649, 648), (365, 366, 650, 649), (368, 367, 651, 652), (367, 369, 653, 651), (369, 42, 637, 653), (366, 368, 652, 650), (370, 363, 647, 654), (371, 370, 654, 655), (372, 371, 655, 656), (373, 372, 656, 657), (375, 374, 658, 659), (376, 375, 659, 660), (50, 376, 660, 645), (374, 373, 657, 658), (201, 145, 661, 200), (145, 202, 670, 661), (202, 150, 679, 670), (150, 511, 688, 679), (511, 463, 697, 688), (463, 510, 509, 697), (200, 661, 662, 199), (661, 670, 671, 662), (670, 679, 680, 671), (679, 688, 689, 680), (688, 697, 698, 689), (697, 509, 508, 698), (199, 662, 663, 198), (662, 671, 672, 663), (671, 680, 681, 672), (680, 689, 690, 681), (689, 698, 699, 690), (698, 508, 507, 699), (198, 663, 664, 134), (663, 672, 673, 664), (672, 681, 682, 673), (681, 690, 691, 682), (690, 699, 700, 691), (699, 507, 452, 700), (134, 664, 665, 192), (664, 673, 674, 665), (673, 682, 683, 674), (682, 691, 692, 683), (691, 700, 701, 692), (700, 452, 502, 701), (192, 665, 666, 112), (665, 674, 675, 666), (674, 683, 684, 675), (683, 692, 693, 684), (692, 701, 702, 693), (701, 502, 432, 702), (112, 666, 667, 117), (666, 675, 676, 667), (675, 684, 685, 676), (684, 693, 694, 685), (693, 702, 703, 694), (702, 432, 437, 703), (117, 667, 668, 193), (667, 676, 677, 668), (676, 685, 686, 677), (685, 694, 695, 686), (694, 703, 704, 695), (703, 437, 503, 704), (193, 668, 669, 122), (668, 677, 678, 669), (677, 686, 687, 678), (686, 695, 696, 687), (695, 704, 705, 696), (704, 503, 442, 705), (122, 669, 194, 195), (669, 678, 196, 194), (678, 687, 197, 196), (687, 696, 506, 197), (696, 705, 504, 506), (705, 442, 505, 504)])
me_attire_hat_armyofficercap_highpoly.polygons.foreach_set('use_smooth', [True] * 726)
_uv = me_attire_hat_armyofficercap_highpoly.uv_layers.new(name='UVMap')
_uv.uv.foreach_set('vector', [0.0, 0.0, 0.0, 0.0, 0.0, 0.0, 0.0, 0.0, 0.0, 0.0, 0.0, 0.0, 0.0, 0.0, 0.0, 0.0, 0.0, 0.0, 0.0, 0.0, 0.0, 0.0, 0.0, 0.0, 0.0, 0.0, 0.0, 0.0, 0.0, 0.0, 0.0, 0.0, 0.0, 0.0, 0.0, 0.0, 0.0, 0.0, 0.0, 0.0, 0.0, 0.0, 0.0, 0.0, 0.0, 0.0, 0.0, 0.0, 0.0, 0.0, 0.0, 0.0, 0.0, 0.0, 0.0, 0.0, 0.0, 0.0, 0.0, 0.0, 0.0, 0.0, 0.0, 0.0, 0.0, 0.0, 0.0, 0.0, 0.0, 0.0, 0.0, 0.0, 0.0, 0.0, 0.0, 0.0, 0.0, 0.0, 0.0, 0.0, 0.0, 0.0, 0.0, 0.0, 0.0, 0.0, 0.0, 0.0, 0.0, 0.0, 0.0, 0.0, 0.0, 0.0, 0.0, 0.0, 0.0, 0.0, 0.0, 0.0, 0.0, 0.0, 0.0, 0.0, 0.0, 0.0, 0.0, 0.0, 0.0, 0.0, 0.0, 0.0, 0.0, 0.0, 0.0, 0.0, 0.0, 0.0, 0.0, 0.0, 0.0, 0.0, 0.0, 0.0, 0.0, 0.0, 0.0, 0.0, 0.0, 0.0, 0.0, 0.0, 0.0, 0.0, 0.0, 0.0, 0.0, 0.0, 0.0, 0.0, 0.0, 0.0, 0.0, 0.0, 0.0, 0.0, 0.0, 0.0, 0.0, 0.0, 0.0, 0.0, 0.0, 0.0, 0.0, 0.0, 0.0, 0.0, 0.0, 0.0, 0.0, 0.0, 0.0, 0.0, 0.0, 0.0, 0.0, 0.0, 0.0, 0.0, 0.0, 0.0, 0.0, 0.0, 0.0, 0.0, 0.0, 0.0, 0.0, 0.0, 0.0, 0.0, 0.0, 0.0, 0.0, 0.0, 0.0, 0.0, 0.0, 0.0, 0.0, 0.0, 0.0, 0.0, 0.0, 0.0, 0.0, 0.0, 0.0, 0.0, 0.0, 0.0, 0.0, 0.0, 0.0, 0.0, 0.0, 0.0, 0.0, 0.0, 0.0, 0.0, 0.0, 0.0, 0.0, 0.0, 0.0, 0.0, 0.0, 0.0, 0.0, 0.0, 0.0, 0.0, 0.0, 0.0, 0.0, 0.0, 0.0, 0.0, 0.0, 0.0, 0.0, 0.0, 0.0, 0.0, 0.0, 0.0, 0.0, 0.0, 0.0, 0.0, 0.0, 0.0, 0.0, 0.0, 0.0, 0.0, 0.0, 0.0, 0.0, 0.0, 0.0, 0.0, 0.0, 0.0, 0.0, 0.0, 0.0, 0.0, 0.0, 0.0, 0.0, 0.0, 0.0, 0.0, 0.0, 0.0, 0.0, 0.0, 0.0, 0.0, 0.0, 0.0, 0.0, 0.0, 0.0, 0.0, 0.0, 0.0, 0.0, 0.0, 0.0, 0.0, 0.0, 0.0, 0.0, 0.0, 0.0, 0.0, 0.0, 0.0, 0.0, 0.0, 0.0, 0.0, 0.0, 0.0, 0.0, 0.0, 0.0, 0.0, 0.0, 0.0, 0.0, 0.0, 0.0, 0.0, 0.0, 0.0, 0.0, 0.0, 0.0, 0.0, 0.0, 0.0, 0.0, 0.0, 0.0, 0.0, 0.0, 0.0, 0.0, 0.0, 0.0, 0.0, 0.0, 0.0, 0.0, 0.0, 0.0, 0.0, 0.0, 0.0, 0.0, 0.0, 0.0, 0.0, 0.0, 0.0, 0.0, 0.0, 0.0, 0.0, 0.0, 0.0, 0.0, 0.0, 0.0, 0.0, 0.0, 0.0, 0.0, 0.0, 0.0, 0.0, 0.0, 0.0, 0.0, 0.0, 0.0, 0.0, 0.0, 0.0, 0.0, 0.0, 0.0, 0.0, 0.0, 0.0, 0.0, 0.0, 0.0, 0.0, 0.0, 0.0, 0.0, 0.0, 0.0, 0.0, 0.0, 0.0, 0.0, 0.0, 0.0, 0.0, 0.0, 0.0, 0.0, 0.0, 0.0, 0.0, 0.0, 0.0, 0.0, 0.0, 0.0, 0.0, 0.0, 0.0, 0.0, 0.0, 0.0, 0.0, 0.0, 0.0, 0.0, 0.0, 0.0, 0.0, 0.0, 0.0, 0.0, 0.0, 0.0, 0.0, 0.0, 0.0, 0.0, 0.0, 0.0, 0.0, 0.0, 0.0, 0.0, 0.0, 0.0, 0.0, 0.0, 0.0, 0.0, 0.0, 0.0, 0.0, 0.0, 0.0, 0.0, 0.0, 0.0, 0.0, 0.0, 0.0, 0.0, 0.0, 0.0, 0.0, 0.0, 0.0, 0.0, 0.0, 0.0, 0.0, 0.0, 0.0, 0.0, 0.0, 0.0, 0.0, 0.0, 0.0, 0.0, 0.0, 0.0, 0.0, 0.0, 0.0, 0.0, 0.0, 0.0, 0.0, 0.0, 0.0, 0.0, 0.0, 0.0, 0.0, 0.0, 0.0, 0.0, 0.0, 0.0, 0.0, 0.0, 0.0, 0.0, 0.0, 0.0, 0.0, 0.0, 0.0, 0.0, 0.0, 0.0, 0.0, 0.0, 0.0, 0.0, 0.0, 0.0, 0.0, 0.0, 0.0, 0.0, 0.0, 0.0, 0.0, 0.0, 0.0, 0.0, 0.0, 0.0, 0.0, 0.0, 0.0, 0.0, 0.0, 0.0, 0.0, 0.0, 0.0, 0.0, 0.0, 0.0, 0.0, 0.0, 0.0, 0.0, 0.0, 0.0, 0.0, 0.0, 0.0, 0.0, 0.0, 0.0, 0.0, 0.0, 0.0, 0.0, 0.0, 0.0, 0.0, 0.0, 0.0, 0.0, 0.0, 0.0, 0.0, 0.0, 0.0, 0.0, 0.0, 0.0, 0.0, 0.0, 0.0, 0.0, 0.0, 0.0, 0.0, 0.0, 0.0, 0.0, 0.0, 0.0, 0.0, 0.0, 0.0, 0.0, 0.0, 0.0, 0.0, 0.0, 0.0, 0.0, 0.0, 0.0, 0.0, 0.0, 0.0, 0.0, 0.0, 0.0, 0.0, 0.0, 0.0, 0.0, 0.0, 0.0, 0.0, 0.0, 0.0, 0.0, 0.0, 0.0, 0.0, 0.0, 0.0, 0.0, 0.0, 0.0, 0.0, 0.0, 0.0, 0.0, 0.0, 0.0, 0.0, 0.0, 0.0, 0.0, 0.0, 0.0, 0.0, 0.0, 0.0, 0.0, 0.0, 0.0, 0.0, 0.0, 0.0, 0.0, 0.0, 0.0, 0.0, 0.0, 0.0, 0.0, 0.0, 0.0, 0.0, 0.0, 0.0, 0.0, 0.0, 0.0, 0.0, 0.0, 0.0, 0.0, 0.0, 0.0, 0.0, 0.0, 0.0, 0.0, 0.0, 0.0, 0.0, 0.0, 0.0, 0.0, 0.0, 0.0, 0.0, 0.0, 0.0, 0.0, 0.0, 0.0, 0.0, 0.0, 0.0, 0.0, 0.0, 0.0, 0.0, 0.0, 0.0, 0.0, 0.0, 0.0, 0.0, 0.0, 0.0, 0.0, 0.0, 0.0, 0.0, 0.0, 0.0, 0.0, 0.0, 0.0, 0.0, 0.0, 0.0, 0.0, 0.0, 0.0, 0.0, 0.0, 0.0, 0.0, 0.0, 0.0, 0.0, 0.0, 0.0, 0.0, 0.0, 0.0, 0.0, 0.0, 0.0, 0.0, 0.0, 0.0, 0.0, 0.0, 0.0, 0.0, 0.0, 0.0, 0.0, 0.0, 0.0, 0.0, 0.0, 0.0, 0.0, 0.0, 0.0, 0.0, 0.0, 0.0, 0.0, 0.0, 0.0, 0.0, 0.0, 0.0, 0.0, 0.0, 0.0, 0.0, 0.0, 0.0, 0.0, 0.0, 0.0, 0.0, 0.0, 0.0, 0.0, 0.0, 0.0, 0.0, 0.0, 0.0, 0.0, 0.0, 0.0, 0.0, 0.0, 0.0, 0.0, 0.0, 0.0, 0.0, 0.0, 0.0, 0.0, 0.0, 0.0, 0.0, 0.0, 0.0, 0.0, 0.0, 0.0, 0.0, 0.0, 0.0, 0.0, 0.0, 0.0, 0.0, 0.0, 0.0, 0.0, 0.0, 0.0, 0.0, 0.0, 0.0, 0.0, 0.0, 0.0, 0.0, 0.0, 0.0, 0.0, 0.0, 0.0, 0.0, 0.0, 0.0, 0.0, 0.0, 0.0, 0.0, 0.0, 0.0, 0.0, 0.0, 0.0, 0.0, 0.0, 0.0, 0.0, 0.0, 0.0, 0.0, 0.0, 0.0, 0.0, 0.0, 0.0, 0.0, 0.0, 0.0, 0.0, 0.0, 0.0, 0.0, 0.0, 0.0, 0.0, 0.0, 0.0, 0.0, 0.0, 0.0, 0.0, 0.0, 0.0, 0.0, 0.0, 0.0, 0.0, 0.0, 0.0, 0.0, 0.0, 0.0, 0.0, 0.0, 0.0, 0.0, 0.0, 0.0, 0.0, 0.0, 0.0, 0.0, 0.0, 0.0, 0.0, 0.0, 0.0, 0.0, 0.0, 0.0, 0.0, 0.0, 0.0, 0.0, 0.0, 0.0, 0.0, 0.0, 0.0, 0.0, 0.0, 0.0, 0.0, 0.0, 0.0, 0.0, 0.0, 0.0, 0.0, 0.0, 0.0, 0.0, 0.0, 0.0, 0.0, 0.0, 0.0, 0.0, 0.0, 0.0, 0.0, 0.0, 0.0, 0.0, 0.0, 0.0, 0.0, 0.0, 0.0, 0.0, 0.0, 0.0, 0.0, 0.0, 0.0, 0.0, 0.0, 0.0, 0.0, 0.0, 0.0, 0.0, 0.0, 0.0, 0.0, 0.0, 0.0, 0.0, 0.0, 0.0, 0.0, 0.0, 0.0, 0.0, 0.0, 0.0, 0.0, 0.0, 0.0, 0.0, 0.0, 0.0, 0.0, 0.0, 0.0, 0.0, 0.0, 0.0, 0.0, 0.0, 0.0, 0.0, 0.0, 0.0, 0.0, 0.0, 0.0, 0.0, 0.0, 0.0, 0.0, 0.0, 0.0, 0.0, 0.0, 0.0, 0.0, 0.0, 0.0, 0.0, 0.0, 0.0, 0.0, 0.0, 0.0, 0.0, 0.0, 0.0, 0.0, 0.0, 0.0, 0.0, 0.0, 0.0, 0.0, 0.0, 0.0, 0.0, 0.0, 0.0, 0.0, 0.0, 0.0, 0.0, 0.0, 0.0, 0.0, 0.0, 0.0, 0.0, 0.0, 0.0, 0.0, 0.0, 0.0, 0.0, 0.0, 0.0, 0.0, 0.0, 0.0, 0.0, 0.0, 0.0, 0.0, 0.0, 0.0, 0.0, 0.0, 0.0, 0.0, 0.0, 0.0, 0.0, 0.0, 0.0, 0.0, 0.0, 0.0, 0.0, 0.0, 0.0, 0.0, 0.0, 0.0, 0.0, 0.0, 0.0, 0.0, 0.0, 0.0, 0.0, 0.0, 0.0, 0.0, 0.0, 0.0, 0.0, 0.0, 0.0, 0.0, 0.0, 0.0, 0.0, 0.0, 0.0, 0.0, 0.0, 0.0, 0.0, 0.0, 0.0, 0.0, 0.0, 0.0, 0.0, 0.0, 0.0, 0.0, 0.0, 0.0, 0.0, 0.0, 0.0, 0.0, 0.0, 0.0, 0.0, 0.0, 0.0, 0.0, 0.0, 0.0, 0.0, 0.0, 0.0, 0.0, 0.0, 0.0, 0.0, 0.0, 0.0, 0.0, 0.0, 0.0, 0.0, 0.0, 0.0, 0.0, 0.0, 0.0, 0.0, 0.0, 0.0, 0.0, 0.0, 0.0, 0.0, 0.0, 0.0, 0.0, 0.0, 0.0, 0.0, 0.0, 0.0, 0.0, 0.0, 0.0, 0.0, 0.0, 0.0, 0.0, 0.0, 0.0, 0.0, 0.0, 0.0, 0.0, 0.0, 0.0, 0.0, 0.0, 0.0, 0.0, 0.0, 0.0, 0.0, 0.0, 0.0, 0.0, 0.0, 0.0, 0.0, 0.0, 0.0, 0.0, 0.0, 0.0, 0.0, 0.0, 0.0, 0.0, 0.0, 0.0, 0.0, 0.0, 0.0, 0.0, 0.0, 0.0, 0.0, 0.0, 0.0, 0.0, 0.0, 0.0, 0.0, 0.0, 0.0, 0.0, 0.0, 0.0, 0.0, 0.0, 0.0, 0.0, 0.0, 0.0, 0.0, 0.0, 0.0, 0.0, 0.0, 0.0, 0.0, 0.0, 0.0, 0.0, 0.0, 0.0, 0.0, 0.0, 0.0, 0.0, 0.0, 0.0, 0.0, 0.0, 0.0, 0.0, 0.0, 0.0, 0.0, 0.0, 0.0, 0.0, 0.0, 0.0, 0.0, 0.0, 0.0, 0.0, 0.0, 0.0, 0.0, 0.0, 0.0, 0.0, 0.0, 0.0, 0.0, 0.0, 0.0, 0.0, 0.0, 0.0, 0.0, 0.0, 0.0, 0.0, 0.0, 0.0, 0.0, 0.0, 0.0, 0.0, 0.0, 0.0, 0.0, 0.0, 0.0, 0.0, 0.0, 0.0, 0.0, 0.0, 0.0, 0.0, 0.0, 0.0, 0.0, 0.0, 0.0, 0.0, 0.0, 0.0, 0.0, 0.0, 0.0, 0.0, 0.0, 0.0, 0.0, 0.0, 0.0, 0.0, 0.0, 0.0, 0.0, 0.0, 0.0, 0.0, 0.0, 0.0, 0.0, 0.0, 0.0, 0.0, 0.0, 0.0, 0.0, 0.0, 0.0, 0.0, 0.0, 0.0, 0.0, 0.0, 0.0, 0.0, 0.0, 0.0, 0.0, 0.0, 0.0, 0.0, 0.0, 0.0, 0.0, 0.0, 0.0, 0.0, 0.0, 0.0, 0.0, 0.0, 0.0, 0.0, 0.0, 0.0, 0.0, 0.0, 0.0, 0.0, 0.0, 0.0, 0.0, 0.0, 0.0, 0.0, 0.0, 0.0, 0.0, 0.0, 0.0, 0.0, 0.0, 0.0, 0.0, 0.0, 0.0, 0.0, 0.0, 0.0, 0.0, 0.0, 0.0, 0.0, 0.0, 0.0, 0.0, 0.0, 0.0, 0.0, 0.0, 0.0, 0.0, 0.0, 0.0, 0.0, 0.0, 0.0, 0.0, 0.0, 0.0, 0.0, 0.0, 0.0, 0.0, 0.0, 0.0, 0.0, 0.0, 0.0, 0.0, 0.0, 0.0, 0.0, 0.0, 0.0, 0.0, 0.0, 0.0, 0.0, 0.0, 0.0, 0.0, 0.0, 0.0, 0.0, 0.0, 0.0, 0.0, 0.0, 0.0, 0.0, 0.0, 0.0, 0.0, 0.0, 0.0, 0.0, 0.0, 0.0, 0.0, 0.0, 0.0, 0.0, 0.0, 0.0, 0.0, 0.0, 0.0, 0.0, 0.0, 0.0, 0.0, 0.0, 0.0, 0.0, 0.0, 0.0, 0.0, 0.0, 0.0, 0.0, 0.0, 0.0, 0.0, 0.0, 0.0, 0.0, 0.0, 0.0, 0.0, 0.0, 0.0, 0.0, 0.0, 0.0, 0.0, 0.0, 0.0, 0.0, 0.0, 0.0, 0.0, 0.0, 0.0, 0.0, 0.0, 0.0, 0.0, 0.0, 0.0, 0.0, 0.0, 0.0, 0.0, 0.0, 0.0, 0.0, 0.0, 0.0, 0.0, 0.0, 0.0, 0.0, 0.0, 0.0, 0.0, 0.0, 0.0, 0.0, 0.0, 0.0, 0.0, 0.0, 0.0, 0.0, 0.0, 0.0, 0.0, 0.0, 0.0, 0.0, 0.0, 0.0, 0.0, 0.0, 0.0, 0.0, 0.0, 0.0, 0.0, 0.0, 0.0, 0.0, 0.0, 0.0, 0.0, 0.0, 0.0, 0.0, 0.0, 0.0, 0.0, 0.0, 0.0, 0.0, 0.0, 0.0, 0.0, 0.0, 0.0, 0.0, 0.0, 0.0, 0.0, 0.0, 0.0, 0.0, 0.0, 0.0, 0.0, 0.0, 0.0, 0.0, 0.0, 0.0, 0.0, 0.0, 0.0, 0.0, 0.0, 0.0, 0.0, 0.0, 0.0, 0.0, 0.0, 0.0, 0.0, 0.0, 0.0, 0.0, 0.0, 0.0, 0.0, 0.0, 0.0, 0.0, 0.0, 0.0, 0.0, 0.0, 0.0, 0.0, 0.0, 0.0, 0.0, 0.0, 0.0, 0.0, 0.0, 0.0, 0.0, 0.0, 0.0, 0.0, 0.0, 0.0, 0.0, 0.0, 0.0, 0.0, 0.0, 0.0, 0.0, 0.0, 0.0, 0.0, 0.0, 0.0, 0.0, 0.0, 0.0, 0.0, 0.0, 0.0, 0.0, 0.0, 0.0, 0.0, 0.0, 0.0, 0.0, 0.0, 0.0, 0.0, 0.0, 0.0, 0.0, 0.0, 0.0, 0.0, 0.0, 0.0, 0.0, 0.0, 0.0, 0.0, 0.0, 0.0, 0.0, 0.0, 0.0, 0.0, 0.0, 0.0, 0.0, 0.0, 0.0, 0.0, 0.0, 0.0, 0.0, 0.0, 0.0, 0.0, 0.0, 0.0, 0.0, 0.0, 0.0, 0.0, 0.0, 0.0, 0.0, 0.0, 0.0, 0.0, 0.0, 0.0, 0.0, 0.0, 0.0, 0.0, 0.0, 0.0, 0.0, 0.0, 0.0, 0.0, 0.0, 0.0, 0.0, 0.0, 0.0, 0.0, 0.0, 0.0, 0.0, 0.0, 0.0, 0.0, 0.0, 0.0, 0.0, 0.0, 0.0, 0.0, 0.0, 0.0, 0.0, 0.0, 0.0, 0.0, 0.0, 0.0, 0.0, 0.0, 0.0, 0.0, 0.0, 0.0, 0.0, 0.0, 0.0, 0.0, 0.0, 0.0, 0.0, 0.0, 0.0, 0.0, 0.0, 0.0, 0.0, 0.0, 0.0, 0.0, 0.0, 0.0, 0.0, 0.0, 0.0, 0.0, 0.0, 0.0, 0.0, 0.0, 0.0, 0.0, 0.0, 0.0, 0.0, 0.0, 0.0, 0.0, 0.0, 0.0, 0.0, 0.0, 0.0, 0.0, 0.0, 0.0, 0.0, 0.0, 0.0, 0.0, 0.0, 0.0, 0.0, 0.0, 0.0, 0.0, 0.0, 0.0, 0.0, 0.0, 0.0, 0.0, 0.0, 0.0, 0.0, 0.0, 0.0, 0.0, 0.0, 0.0, 0.0, 0.0, 0.0, 0.0, 0.0, 0.0, 0.0, 0.0, 0.0, 0.0, 0.0, 0.0, 0.0, 0.0, 0.0, 0.0, 0.0, 0.0, 0.0, 0.0, 0.0, 0.0, 0.0, 0.0, 0.0, 0.0, 0.0, 0.0, 0.0, 0.0, 0.0, 0.0, 0.0, 0.0, 0.0, 0.0, 0.0, 0.0, 0.0, 0.0, 0.0, 0.0, 0.0, 0.0, 0.0, 0.0, 0.0, 0.0, 0.0, 0.0, 0.0, 0.0, 0.0, 0.0, 0.0, 0.0, 0.0, 0.0, 0.0, 0.0, 0.0, 0.0, 0.0, 0.0, 0.0, 0.0, 0.0, 0.0, 0.0, 0.0, 0.0, 0.0, 0.0, 0.0, 0.0, 0.0, 0.0, 0.0, 0.0, 0.0, 0.0, 0.0, 0.0, 0.0, 0.0, 0.0, 0.0, 0.0, 0.0, 0.0, 0.0, 0.0, 0.0, 0.0, 0.0, 0.0, 0.0, 0.0, 0.0, 0.0, 0.0, 0.0, 0.0, 0.0, 0.0, 0.0, 0.0, 0.0, 0.0, 0.0, 0.0, 0.0, 0.0, 0.0, 0.0, 0.0, 0.3, 0.6537, 0.3, 1.0, 0.2, 1.0, 0.2, 0.6537, 0.4, 0.6537, 0.4, 1.0, 0.3, 1.0, 0.3, 0.6537, 0.5, 0.6537, 0.5, 1.0, 0.4, 1.0, 0.4, 0.6537, 0.6, 0.6537, 0.6, 1.0, 0.5, 1.0, 0.5, 0.6537, 0.7, 0.6537, 0.7, 1.0, 0.6, 1.0, 0.6, 0.6537, 0.8, 0.6537, 0.8, 1.0, 0.7, 1.0, 0.7, 0.6537, 0.1, 0.6537, 0.1, 1.0, -7.451e-08, 1.0, -7.451e-08, 0.6537, 0.9, 0.6537, 0.9, 1.0, 0.8, 1.0, 0.8, 0.6537, 1.0, 0.6537, 1.0, 1.0, 0.9, 1.0, 0.9, 0.6537, 0.2, 0.6537, 0.2, 1.0, 0.1, 1.0, 0.1, 0.6537, 0.3911, 0.4442, 0.25, 0.49, 0.25, 0.25, 0.25, 0.49, 0.1089, 0.4442, 0.25, 0.25, 0.1089, 0.4442, 0.02175, 0.3242, 0.25, 0.25, 0.02175, 0.3242, 0.02175, 0.1758, 0.25, 0.25, 0.02175, 0.1758, 0.1089, 0.05584, 0.25, 0.25, 0.1089, 0.05584, 0.25, 0.01, 0.25, 0.25, 0.25, 0.01, 0.3911, 0.05584, 0.25, 0.25, 0.3911, 0.05584, 0.4783, 0.1758, 0.25, 0.25, 0.4783, 0.1758, 0.4783, 0.3242, 0.25, 0.25, 0.4783, 0.3242, 0.3911, 0.4442, 0.25, 0.25, 0.9363, 0.0, 1.0, 0.0, 0.07273, 0.0, 0.07302, 0.0, 1.0, 0.0, 1.0, 0.0, 0.05681, 0.0, 0.07273, 0.0, 1.0, 0.0, 1.0, 0.0, 0.06097, 0.0, 0.05681, 0.0, 1.0, 0.0, 1.0, 0.0, 0.04126, 0.0, 0.06097, 0.0, 1.0, 0.0, 1.0, 0.0, 0.03663, 0.0, 0.04126, 0.0, 1.0, 0.0, 1.0, 0.0, 0.03888, 0.0, 0.03663, 0.0, 3.703e-09, 0.2179, 9.727e-10, 0.7945, 0.03097, 0.9398, 0.1057, 1.0, 0.107, 0.2179, 0.107, 0.2179, 0.107, 1.0, 0.8671, 1.0, 0.8671, 0.2179, 0.08221, 0.0, 0.03873, 0.0, 0.01932, 0.01734, 0.01932, 0.01734, 3.703e-09, 0.2179, 0.107, 0.2179, 0.8671, 1.711e-08, 1.0, 0.2179, 0.9636, 0.02746, 0.9636, 0.02746, 0.9664, 0.0, 0.8657, 0.0, 0.9664, 0.0, 0.9363, 0.0, 0.07302, 0.0, 0.03873, 0.0, 0.8657, 0.0, 0.9664, 0.0, 0.03873, 0.0, 0.08221, 0.0, 0.9363, 0.0, 0.07302, 0.0, 0.07273, 0.0, 1.0, 0.0, 1.0, 0.0, 0.07273, 0.0, 0.05681, 0.0, 1.0, 0.0, 1.0, 0.0, 0.05681, 0.0, 0.06097, 0.0, 1.0, 0.0, 1.0, 0.0, 0.06097, 0.0, 0.04126, 0.0, 1.0, 0.0, 1.0, 0.0, 0.04126, 0.0, 0.03663, 0.0, 1.0, 0.0, 1.0, 0.0, 0.03663, 0.0, 0.03888, 0.0, 1.0, 0.0, 3.703e-09, 0.2179, 0.107, 0.2179, 0.1057, 1.0, 0.03097, 0.9398, 9.727e-10, 0.7945, 0.107, 0.2179, 0.8671, 0.2179, 0.8671, 1.0, 0.107, 1.0, 0.08221, 0.0, 0.01932, 0.01734, 0.03873, 0.0, 0.01932, 0.01734, 0.107, 0.2179, 3.703e-09, 0.2179, 0.8671, 1.711e-08, 0.9636, 0.02746, 1.0, 0.2179, 0.9636, 0.02746, 0.8657, 0.0, 0.9664, 0.0, 0.9664, 0.0, 0.03873, 0.0, 0.07302, 0.0, 0.9363, 0.0, 0.8657, 0.0, 0.08221, 0.0, 0.03873, 0.0, 0.9664, 0.0, 0.1057, 1.0, 0.03097, 0.9398, 0.03097, 0.9398, 0.1057, 1.0, 0.05681, 0.0, 0.06097, 0.0, 0.06097, 0.0, 0.05681, 0.0, 0.03873, 0.0, 0.07302, 0.0, 0.07302, 0.0, 0.03873, 0.0, 1.0, 0.0, 1.0, 0.0, 1.0, 0.0, 1.0, 0.0, 0.03097, 0.9398, 9.727e-10, 0.7945, 9.727e-10, 0.7945, 0.03097, 0.9398, 0.9363, 0.0, 0.9664, 0.0, 0.9664, 0.0, 0.9363, 0.0, 0.03663, 0.0, 0.03888, 0.0, 0.03888, 0.0, 0.03663, 0.0, 1.0, 0.2179, 1.0, 0.7945, 1.0, 0.7945, 1.0, 0.2179, 1.0, 0.0, 1.0, 0.0, 1.0, 0.0, 1.0, 0.0, 0.9664, 0.0, 0.9636, 0.02746, 0.9636, 0.02746, 0.9664, 0.0, 1.0, 0.7945, 0.9615, 0.9398, 0.9615, 0.9398, 1.0, 0.7945, 0.06097, 0.0, 0.04126, 0.0, 0.04126, 0.0, 0.06097, 0.0, 0.01932, 0.01734, 0.03873, 0.0, 0.03873, 0.0, 0.01932, 0.01734, 1.0, 0.0, 1.0, 0.0, 1.0, 0.0, 1.0, 0.0, 0.9615, 0.9398, 0.8671, 1.0, 0.8671, 1.0, 0.9615, 0.9398, 0.9636, 0.02746, 1.0, 0.2179, 1.0, 0.2179, 0.9636, 0.02746, 0.07273, 0.0, 0.05681, 0.0, 0.05681, 0.0, 0.07273, 0.0, 0.07302, 0.0, 0.07273, 0.0, 0.07273, 0.0, 0.07302, 0.0, 1.0, 0.0, 1.0, 0.0, 1.0, 0.0, 1.0, 0.0, 1.0, 0.0, 0.9363, 0.0, 0.9363, 0.0, 1.0, 0.0, 0.04126, 0.0, 0.03663, 0.0, 0.03663, 0.0, 0.04126, 0.0, 9.727e-10, 0.7945, 3.703e-09, 0.2179, 3.703e-09, 0.2179, 9.727e-10, 0.7945, 1.0, 0.0, 1.0, 0.0, 1.0, 0.0, 1.0, 0.0, 0.8671, 1.0, 0.107, 1.0, 0.107, 1.0, 0.8671, 1.0, 3.703e-09, 0.2179, 0.01932, 0.01734, 0.01932, 0.01734, 3.703e-09, 0.2179, 0.0, 0.0, 0.0, 0.0, 0.0, 0.0, 0.0, 0.0, 0.0, 0.0, 0.0, 0.0, 0.0, 0.0, 0.8671, 0.2179, 1.0, 0.2179, 1.0, 0.7945, 0.9615, 0.9398, 0.8671, 1.0, 0.8671, 0.2179, 0.8671, 1.0, 0.9615, 0.9398, 1.0, 0.7945, 1.0, 0.2179, 0.0, 0.0, 0.0, 0.0, 0.0, 0.0, 0.0, 0.0, 0.0, 0.0, 0.0, 0.0, 0.0, 0.0, 0.0, 0.0, 0.0, 0.0, 0.0, 0.0, 0.0, 0.0, 0.0, 0.0, 0.0, 0.0, 0.0, 0.0, 0.0, 0.0, 0.0, 0.0, 0.0, 0.0, 0.0, 0.0, 0.0, 0.0, 0.0, 0.0, 0.0, 0.0, 0.0, 0.0, 0.0, 0.0, 0.0, 0.0, 0.0, 0.0, 0.0, 0.0, 0.0, 0.0, 0.0, 0.0, 0.0, 0.0, 0.0, 0.0, 0.0, 0.0, 0.0, 0.0, 0.0, 0.0, 0.0, 0.0, 0.0, 0.0, 0.0, 0.0, 0.0, 0.0, 0.0, 0.0, 0.0, 0.0, 0.0, 0.0, 0.0, 0.0, 0.0, 0.0, 0.0, 0.0, 0.0, 0.0, 0.0, 0.0, 0.0, 0.0, 0.0, 0.0, 0.0, 0.0, 0.0, 0.0, 0.0, 0.0, 0.0, 0.0, 0.0, 0.0, 0.0, 0.0, 0.0, 0.0, 0.0, 0.0, 0.0, 0.0, 0.0, 0.0, 0.0, 0.0, 0.0, 0.0, 0.0, 0.0, 0.0, 0.0, 0.0, 0.0, 0.0, 0.0, 0.0, 0.0, 0.0, 0.0, 0.0, 0.0, 0.0, 0.0, 0.0, 0.0, 0.0, 0.0, 0.0, 0.0, 0.0, 0.0, 0.0, 0.0, 0.0, 0.0, 0.0, 0.0, 0.0, 0.0, 0.0, 0.0, 0.0, 0.0, 0.0, 0.0, 0.0, 0.0, 0.0, 0.0, 0.0, 0.0, 0.0, 0.0, 0.0, 0.0, 0.0, 0.0, 0.0, 0.0, 0.0, 0.0, 0.0, 0.0, 0.0, 0.0, 0.0, 0.0, 0.0, 0.0, 0.0, 0.0, 0.0, 0.0, 0.0, 0.0, 0.0, 0.0, 0.0, 0.0, 0.0, 0.0, 0.0, 0.0, 0.0, 0.0, 0.0, 0.0, 0.0, 0.0, 0.0, 0.0, 0.0, 0.0, 0.0, 0.0, 0.0, 0.0, 0.0, 0.0, 0.0, 0.0, 0.0, 0.0, 0.0, 0.0, 0.0, 0.0, 0.0, 0.0, 0.0, 0.0, 0.0, 0.0, 0.0, 0.0, 0.0, 0.0, 0.0, 0.0, 0.0, 0.0, 0.0, 0.0, 0.0, 0.0, 0.0, 0.0, 0.0, 0.0, 0.0, 0.0, 0.0, 0.0, 0.0, 0.0, 0.0, 0.0, 0.0, 0.0, 0.0, 0.0, 0.0, 0.0, 0.0, 0.0, 0.0, 0.0, 0.0, 0.0, 0.0, 0.0, 0.0, 0.0, 0.0, 0.0, 0.0, 0.0, 0.0, 0.0, 0.0, 0.0, 0.0, 0.0, 0.0, 0.0, 0.0, 0.0, 0.0, 0.0, 0.0, 0.0, 0.0, 0.0, 0.0, 0.0, 0.0, 0.0, 0.0, 0.0, 0.0, 0.0, 0.0, 0.0, 0.0, 0.0, 0.0, 0.0, 0.0, 0.0, 0.0, 0.0, 0.0, 0.0, 0.0, 0.0, 0.0, 0.0, 0.0, 0.0, 0.0, 0.0, 0.0, 0.0, 0.0, 0.0, 0.0, 0.0, 0.0, 0.0, 0.0, 0.0, 0.0, 0.0, 0.0, 0.0, 0.0, 0.0, 0.0, 0.0, 0.0, 0.0, 0.0, 0.0, 0.0, 0.0, 0.0, 0.0, 0.0, 0.0, 0.0, 0.0, 0.0, 0.0, 0.0, 0.0, 0.0, 0.0, 0.0, 0.0, 0.0, 0.0, 0.0, 0.0, 0.0, 0.0, 0.0, 0.0, 0.0, 0.0, 0.0, 0.0, 0.0, 0.0, 0.0, 0.0, 0.0, 0.0, 0.0, 0.0, 0.0, 0.0, 0.0, 0.0, 0.0, 0.0, 0.0, 0.0, 0.0, 0.0, 0.0, 0.0, 0.0, 0.0, 0.0, 0.0, 0.0, 0.0, 0.0, 0.0, 0.0, 0.0, 0.0, 0.0, 0.0, 0.0, 0.0, 0.0, 0.0, 0.0, 0.0, 0.0, 0.0, 0.0, 0.0, 0.0, 0.0, 0.0, 0.0, 0.0, 0.0, 0.0, 0.0, 0.0, 0.0, 0.0, 0.0, 0.0, 0.0, 0.0, 0.0, 0.0, 0.0, 0.0, 0.0, 0.0, 0.0, 0.0, 0.0, 0.0, 0.0, 0.0, 0.0, 0.0, 0.0, 0.0, 0.0, 0.0, 0.0, 0.0, 0.0, 0.0, 0.0, 0.0, 0.0, 0.0, 0.0, 0.0, 0.0, 0.0, 0.0, 0.0, 0.0, 0.0, 0.0, 0.0, 0.0, 0.0, 0.0, 0.0, 0.0, 0.0, 0.0, 0.0, 0.0, 0.0, 0.0, 0.0, 0.0, 0.0, 0.0, 0.0, 0.0, 0.0, 0.0, 0.0, 0.0, 0.0, 0.0, 0.0, 0.0, 0.0, 0.0, 0.0, 0.0, 0.0, 0.0, 0.0, 0.0, 0.0, 0.0, 0.0, 0.0, 0.0, 0.0, 0.0, 0.0, 0.0, 0.0, 0.0, 0.0, 0.0, 0.0, 0.0, 0.0, 0.0, 0.0, 0.0, 0.0, 0.0, 0.0, 0.0, 0.0, 0.0, 0.0, 0.0, 0.0, 0.0, 0.0, 0.0, 0.0, 0.0, 0.0, 0.0, 0.0, 0.0, 0.0, 0.0, 0.0, 0.0, 0.0, 0.0, 0.0, 0.0, 0.0, 0.0, 0.0, 0.0, 0.0, 0.0, 0.0, 0.0, 0.0, 0.0, 0.0, 0.0, 0.0, 0.0, 0.0, 0.0, 0.0, 0.0, 0.0, 0.0, 0.0, 0.0, 0.0, 0.0, 0.0, 0.0, 0.0, 0.0, 0.0, 0.0, 0.0, 0.0, 0.0, 0.0, 0.0, 0.0, 0.0, 0.0, 0.0, 0.0, 0.0, 0.0, 0.0, 0.0, 0.0, 0.0, 0.0, 0.0, 0.0, 0.0, 0.0, 0.0, 0.0, 0.0, 0.0, 0.0, 0.0, 0.0, 0.0, 0.0, 0.0, 0.0, 0.0, 0.0, 0.0, 0.0, 0.0, 0.0, 0.0, 0.0, 0.0, 0.0, 0.0, 0.0, 0.0, 0.0, 0.0, 0.0, 0.0, 0.0, 0.0, 0.0, 0.0, 0.0, 0.0, 0.0, 0.0, 0.0, 0.0, 0.0, 0.0, 0.0, 0.0, 0.0, 0.0, 0.0, 0.0, 0.0, 0.0, 0.0, 0.0, 0.0, 0.0, 0.0, 0.0, 0.0, 0.0, 0.0, 0.0, 0.0, 0.0, 0.0, 0.0, 0.0, 0.0, 0.0, 0.0, 0.0, 0.0, 0.0, 0.0, 0.0, 0.0, 0.0, 0.0, 0.0, 0.0, 0.0, 0.0, 0.0, 0.0, 0.0, 0.0, 0.0, 0.0, 0.0, 0.0, 0.0, 0.0, 0.0, 0.0, 0.0, 0.0, 0.0, 0.0, 0.0, 0.0, 0.0, 0.0, 0.0, 0.0, 0.0, 0.0, 0.0, 0.0, 0.0, 0.0, 0.0, 0.0, 0.0, 0.0, 0.0, 0.0, 0.0, 0.0, 0.0, 0.0, 0.0, 0.0, 0.0, 0.0, 0.0, 0.0, 0.0, 0.0, 0.0, 0.0, 0.0, 0.0, 0.0, 0.0, 0.0, 0.0, 0.0, 0.0, 0.0, 0.0, 0.0, 0.0, 0.0, 0.0, 0.0, 0.0, 0.0, 0.0, 0.0, 0.0, 0.0, 0.0, 0.0, 0.0, 0.0, 0.0, 0.0, 0.0, 0.0, 0.0, 0.0, 0.0, 0.0, 0.0, 0.0, 0.0, 0.0, 0.0, 0.0, 0.0, 0.0, 0.0, 0.0, 0.0, 0.0, 0.0, 0.0, 0.0, 0.0, 0.0, 0.0, 0.0, 0.0, 0.0, 0.0, 0.0, 0.0, 0.0, 0.0, 0.0, 0.0, 0.0, 0.0, 0.0, 0.0, 0.0, 0.0, 0.0, 0.0, 0.0, 0.0, 0.0, 0.0, 0.0, 0.0, 0.0, 0.0, 0.0, 0.0, 0.0, 0.0, 0.0, 0.0, 0.0, 0.0, 0.0, 0.0, 0.0, 0.0, 0.0, 0.0, 0.0, 0.0, 0.0, 0.0, 0.0, 0.0, 0.0, 0.0, 0.0, 0.0, 0.0, 0.0, 0.0, 0.0, 0.0, 0.0, 0.0, 0.0, 0.0, 0.0, 0.0, 0.0, 0.0, 0.0, 0.0, 0.0, 0.0, 0.0, 0.0, 0.0, 0.0, 0.0, 0.0, 0.0, 0.0, 0.0, 0.0, 0.0, 0.0, 0.0, 0.0, 0.0, 0.0, 0.0, 0.0, 0.0, 0.0, 0.0, 0.0, 0.0, 0.0, 0.0, 0.0, 0.0, 0.0, 0.0, 0.0, 0.0, 0.0, 0.0, 0.0, 0.0, 0.0, 0.0, 0.0, 0.0, 0.0, 0.0, 0.0, 0.0, 0.0, 0.0, 0.0, 0.0, 0.0, 0.0, 0.0, 0.0, 0.0, 0.0, 0.0, 0.0, 0.0, 0.0, 0.0, 0.0, 0.0, 0.0, 0.0, 0.0, 0.0, 0.0, 0.0, 0.0, 0.0, 0.0, 0.0, 0.0, 0.0, 0.0, 0.0, 0.0, 0.0, 0.0, 0.0, 0.0, 0.0, 0.0, 0.0, 0.0, 0.0, 0.0, 0.0, 0.0, 0.0, 0.0, 0.0, 0.0, 0.0, 0.0, 0.0, 0.0, 0.0, 0.0, 0.0, 0.0, 0.0, 0.0, 0.0, 0.0, 0.0, 0.0, 0.0, 0.0, 0.0, 0.0, 0.0, 0.0, 0.0, 0.0, 0.0, 0.0, 0.0, 0.0, 0.0, 0.0, 0.0, 0.0, 0.0, 0.0, 0.0, 0.0, 0.0, 0.0, 0.0, 0.0, 0.0, 0.0, 0.0, 0.0, 0.0, 0.0, 0.0, 0.0, 0.0, 0.0, 0.0, 0.0, 0.0, 0.0, 0.0, 0.0, 0.0, 0.0, 0.0, 0.0, 0.0, 0.0, 0.0, 0.0, 0.0, 0.0, 0.0, 0.0, 0.0, 0.0, 0.0, 0.0, 0.0, 0.0, 0.0, 0.0, 0.0, 0.0, 0.0, 0.0, 0.0, 0.0, 0.0, 0.0, 0.0, 0.0, 0.0, 0.0, 0.0, 0.0, 0.0, 0.0, 0.0, 0.0, 0.0, 0.0, 0.0, 0.0, 0.0, 0.0, 0.0, 0.0, 0.0, 0.0, 0.0, 0.0, 0.0, 0.0, 0.0, 0.0, 0.0, 0.0, 0.0, 0.0, 0.0, 0.0, 0.0, 0.0, 0.0, 0.0, 0.0, 0.0, 0.0, 0.0, 0.0, 0.0, 0.0, 0.0, 0.0, 0.0, 0.0, 0.0, 0.0, 0.0, 0.0, 0.0, 0.0, 0.0, 0.0, 0.0, 0.0, 0.0, 0.0, 0.0, 0.0, 0.0, 0.0, 0.0, 0.0, 0.0, 0.0, 0.0, 0.0, 0.0, 0.0, 0.0, 0.0, 0.0, 0.0, 0.0, 0.0, 0.0, 0.0, 0.0, 0.0, 0.0, 0.0, 0.0, 0.0, 0.0, 0.0, 0.0, 0.0, 0.0, 0.0, 0.0, 0.0, 0.0, 0.0, 0.0, 0.0, 0.0, 0.0, 0.0, 0.0, 0.0, 0.0, 0.0, 0.0, 0.0, 0.0, 0.0, 0.0, 0.0, 0.0, 0.0, 0.0, 0.0, 0.0, 0.0, 0.0, 0.0, 0.0, 0.0, 0.0, 0.0, 0.0, 0.0, 0.0, 0.0, 0.0, 0.0, 0.0, 0.0, 0.0, 0.0, 0.0, 0.0, 0.0, 0.0, 0.0, 0.0, 0.0, 0.0, 0.0, 0.0, 0.0, 0.0, 0.0, 0.0, 0.0, 0.0, 0.0, 0.0, 0.0, 0.0, 0.0, 0.0, 0.0, 0.0, 0.0, 0.0, 0.0, 0.0, 0.0, 0.0, 0.0, 0.0, 0.0, 0.0, 0.0, 0.0, 0.0, 0.0, 0.0, 0.0, 0.0, 0.0, 0.0, 0.0, 0.0, 0.0, 0.0, 0.0, 0.0, 0.0, 0.0, 0.0, 0.0, 0.0, 0.0, 0.0, 0.0, 0.0, 0.0, 0.0, 0.0, 0.0, 0.0, 0.0, 0.0, 0.0, 0.0, 0.0, 0.0, 0.0, 0.0, 0.0, 0.0, 0.0, 0.0, 0.0, 0.0, 0.0, 0.0, 0.0, 0.0, 0.0, 0.0, 0.0, 0.0, 0.0, 0.0, 0.0, 0.0, 0.0, 0.0, 0.0, 0.0, 0.0, 0.0, 0.0, 0.0, 0.0, 0.0, 0.0, 0.0, 0.0, 0.0, 0.0, 0.0, 0.0, 0.0, 0.0, 0.0, 0.0, 0.0, 0.0, 0.0, 0.0, 0.0, 0.0, 0.0, 0.0, 0.0, 0.0, 0.0, 0.0, 0.0, 0.0, 0.0, 0.0, 0.0, 0.0, 0.0, 0.0, 0.0, 0.0, 0.0, 0.0, 0.0, 0.0, 0.0, 0.0, 0.0, 0.0, 0.0, 0.0, 0.0, 0.0, 0.0, 0.0, 0.0, 0.0, 0.0, 0.0, 0.0, 0.0, 0.0, 0.0, 0.0, 0.0, 0.0, 0.0, 0.0, 0.0, 0.0, 0.0, 0.0, 0.0, 0.0, 0.0, 0.0, 0.0, 0.0, 0.0, 0.0, 0.0, 0.0, 0.0, 0.0, 0.0, 0.0, 0.0, 0.0, 0.0, 0.0, 0.0, 0.0, 0.0, 0.0, 0.0, 0.0, 0.0, 0.0, 0.0, 0.0, 0.0, 0.0, 0.0, 0.0, 0.0, 0.0, 0.0, 0.0, 0.0, 0.0, 0.0, 0.0, 0.0, 0.0, 0.0, 0.0, 0.0, 0.0, 0.0, 0.0, 0.0, 0.0, 0.0, 0.0, 0.0, 0.0, 0.0, 0.0, 0.0, 0.0, 0.0, 0.0, 0.0, 0.0, 0.0, 0.0, 0.0, 0.0, 0.0, 0.0, 0.0, 0.0, 0.0, 0.0, 0.0, 0.0, 0.0, 0.0, 0.0, 0.0, 0.0, 0.0, 0.0, 0.0, 0.0, 0.0, 0.0, 0.0, 0.0, 0.0, 0.0, 0.0, 0.0, 0.0, 0.0, 0.0, 0.0, 0.0, 0.0, 0.0, 0.0, 0.0, 0.0, 0.0, 0.0, 0.0, 0.0, 0.0, 0.0, 0.0, 0.0, 0.0, 0.0, 0.0, 0.0, 0.0, 0.0, 0.0, 0.0, 0.0, 0.0, 0.0, 0.0, 0.0, 0.0, 0.0, 0.0, 0.0, 0.0, 0.0, 0.0, 0.0, 0.0, 0.0, 0.0, 0.0, 0.0, 0.0, 0.0, 0.0, 0.0, 0.0, 0.0, 0.0, 0.0, 0.0, 0.0, 0.0, 0.0, 0.0, 0.0, 0.0, 0.0, 0.0, 0.0, 0.0, 0.0, 0.0, 0.0, 0.0, 0.0, 0.0, 0.0, 0.0, 0.0, 0.0, 0.0, 0.0, 0.0, 0.0, 0.0, 0.0, 0.0, 0.0, 0.0, 0.0, 0.0, 0.0, 0.0, 0.0, 0.0, 0.0, 0.0, 0.0, 0.0, 0.0, 0.0, 0.0, 0.0, 0.0, 0.0, 0.0, 0.0, 0.0, 0.0, 0.0, 0.0, 0.0, 0.0, 0.0, 0.0, 0.0, 0.0, 0.0, 0.0, 0.0, 0.0, 0.0, 0.0, 0.0, 0.0, 0.0, 0.0, 0.0, 0.0, 0.0, 0.0, 0.0, 0.0, 0.0, 0.0, 0.0, 0.0, 0.0, 0.0, 0.0, 0.0, 0.0, 0.0, 0.0, 0.0, 0.0, 0.0, 0.0, 0.0, 0.0, 0.0, 0.0, 0.0, 0.0, 0.0, 0.0, 0.0, 0.0, 0.0, 0.0, 0.0, 0.0, 0.0, 0.0, 0.0, 0.0, 0.0, 0.0, 0.0, 0.0, 0.0, 0.0, 0.0, 0.0, 0.0, 0.0, 0.0, 0.0, 0.0, 0.0, 0.0, 0.0, 0.0, 0.0, 0.0, 0.0, 0.0, 0.0, 0.0, 0.0, 0.0, 0.0, 0.0, 0.0, 0.0, 0.0, 0.0, 0.0, 0.0, 0.0, 0.0, 0.0, 0.0, 0.0, 0.0, 0.0, 0.0, 0.0, 0.0, 0.0, 0.0, 0.0, 0.0, 0.0, 0.0, 0.0, 0.0, 0.0, 0.0, 0.0, 0.0, 0.0, 0.0, 0.0, 0.0, 0.0, 0.0, 0.0, 0.0, 0.0, 0.0, 0.0, 0.0, 0.0, 0.0, 0.0, 0.0, 0.0, 0.0, 0.0, 0.0, 0.0, 0.0, 0.0, 0.0, 0.0, 0.0, 0.0, 0.0, 0.0, 0.0, 0.0, 0.0, 0.0, 0.0, 0.0, 0.0, 0.0, 0.0, 0.0, 0.0, 0.0, 0.0, 0.0, 0.0, 0.0, 0.0, 0.0, 0.0, 0.0, 0.0, 0.0, 0.0, 0.0, 0.0, 0.0, 0.0, 0.0, 0.0, 0.0, 0.0, 0.0, 0.0, 0.0, 0.0, 0.0, 0.0, 0.0, 0.0, 0.0, 0.0, 0.0, 0.0, 0.0, 0.0, 0.0, 0.0, 0.0, 0.0, 0.0, 0.0, 0.0, 0.0, 0.0, 0.0, 0.0, 0.0, 0.0, 0.0, 0.0, 0.0, 0.0, 0.0, 0.0, 0.0, 0.0, 0.0, 0.0, 0.0, 0.0, 0.0, 0.0, 0.0, 0.0, 0.0, 0.0, 0.0, 0.0, 0.0, 0.0, 0.0, 0.0, 0.0, 0.0, 0.0, 0.0, 0.0, 0.0, 0.0, 0.0, 0.0, 0.0, 0.0, 0.0, 0.0, 0.0, 0.0, 0.0, 0.0, 0.0, 0.0, 0.0, 0.0, 0.0, 0.0, 0.0, 0.0, 0.0, 0.0, 0.0, 0.0, 0.0, 0.0, 0.0, 0.0, 0.0, 0.0, 0.0, 0.0, 0.0, 0.0, 0.0, 0.0, 0.0, 0.0, 0.0, 0.0, 0.0, 0.0, 0.0, 0.0, 0.0, 0.0, 0.0, 0.0, 0.0, 0.0, 0.0, 0.0, 0.0, 0.0, 0.0, 0.0, 0.0, 0.0, 0.0, 0.0, 0.0, 0.0, 0.0, 0.0, 0.0, 0.0, 0.0, 0.0, 0.0, 0.0, 0.0, 0.0, 0.0, 0.0, 0.0, 0.0, 0.0, 0.0, 0.0, 0.0, 0.0, 0.0, 0.0, 0.0, 0.0, 0.0, 0.0, 0.0, 0.0, 0.0, 0.0, 0.0, 0.0, 0.0, 0.0, 0.0, 0.0, 0.0, 0.0, 0.0, 0.0, 0.0, 0.0, 0.0, 0.0, 0.0, 0.0, 0.0, 0.0, 0.0, 0.0, 0.0, 0.0, 0.0, 0.0, 0.0, 0.0, 0.0, 0.0, 0.0, 0.0, 0.0, 0.0, 0.0, 0.0, 0.0, 0.0, 0.0, 0.0, 0.0, 0.0, 0.0, 0.0, 0.0, 0.0, 0.0, 0.0, 0.0, 0.0, 0.0, 0.0, 0.0, 0.0, 0.0, 0.0, 0.0, 0.0, 0.0, 0.0, 0.0, 0.0, 0.0, 0.0, 0.0, 0.0, 0.0, 0.0, 0.0, 0.0, 0.0, 0.3, 0.6537, 0.2, 0.6537, 0.2, 1.0, 0.3, 1.0, 0.4, 0.6537, 0.3, 0.6537, 0.3, 1.0, 0.4, 1.0, 0.5, 0.6537, 0.4, 0.6537, 0.4, 1.0, 0.5, 1.0, 0.6, 0.6537, 0.5, 0.6537, 0.5, 1.0, 0.6, 1.0, 0.7, 0.6537, 0.6, 0.6537, 0.6, 1.0, 0.7, 1.0, 0.8, 0.6537, 0.7, 0.6537, 0.7, 1.0, 0.8, 1.0, 0.1, 0.6537, -7.451e-08, 0.6537, -7.451e-08, 1.0, 0.1, 1.0, 0.9, 0.6537, 0.8, 0.6537, 0.8, 1.0, 0.9, 1.0, 1.0, 0.6537, 0.9, 0.6537, 0.9, 1.0, 1.0, 1.0, 0.2, 0.6537, 0.1, 0.6537, 0.1, 1.0, 0.2, 1.0, 0.3911, 0.4442, 0.25, 0.25, 0.25, 0.49, 0.25, 0.49, 0.25, 0.25, 0.1089, 0.4442, 0.1089, 0.4442, 0.25, 0.25, 0.02175, 0.3242, 0.02175, 0.3242, 0.25, 0.25, 0.02175, 0.1758, 0.02175, 0.1758, 0.25, 0.25, 0.1089, 0.05584, 0.1089, 0.05584, 0.25, 0.25, 0.25, 0.01, 0.25, 0.01, 0.25, 0.25, 0.3911, 0.05584, 0.3911, 0.05584, 0.25, 0.25, 0.4783, 0.1758, 0.4783, 0.1758, 0.25, 0.25, 0.4783, 0.3242, 0.4783, 0.3242, 0.25, 0.25, 0.3911, 0.4442, 0.9363, 0.0, 0.07302, 0.0, 0.07273, 0.0, 1.0, 0.0, 1.0, 0.0, 0.07273, 0.0, 0.05681, 0.0, 1.0, 0.0, 1.0, 0.0, 0.05681, 0.0, 0.06097, 0.0, 1.0, 0.0, 1.0, 0.0, 0.06097, 0.0, 0.04126, 0.0, 1.0, 0.0, 1.0, 0.0, 0.04126, 0.0, 0.03663, 0.0, 1.0, 0.0, 1.0, 0.0, 0.03663, 0.0, 0.03888, 0.0, 1.0, 0.0, 3.703e-09, 0.2179, 0.107, 0.2179, 0.1057, 1.0, 0.03097, 0.9398, 9.727e-10, 0.7945, 0.107, 0.2179, 0.8671, 0.2179, 0.8671, 1.0, 0.107, 1.0, 0.08221, 0.0, 0.01932, 0.01734, 0.03873, 0.0, 0.01932, 0.01734, 0.107, 0.2179, 3.703e-09, 0.2179, 0.8671, 1.711e-08, 0.9636, 0.02746, 1.0, 0.2179, 0.9636, 0.02746, 0.8657, 0.0, 0.9664, 0.0, 0.9664, 0.0, 0.03873, 0.0, 0.07302, 0.0, 0.9363, 0.0, 0.8657, 0.0, 0.08221, 0.0, 0.03873, 0.0, 0.9664, 0.0, 0.9363, 0.0, 1.0, 0.0, 0.07273, 0.0, 0.07302, 0.0, 1.0, 0.0, 1.0, 0.0, 0.05681, 0.0, 0.07273, 0.0, 1.0, 0.0, 1.0, 0.0, 0.06097, 0.0, 0.05681, 0.0, 1.0, 0.0, 1.0, 0.0, 0.04126, 0.0, 0.06097, 0.0, 1.0, 0.0, 1.0, 0.0, 0.03663, 0.0, 0.04126, 0.0, 1.0, 0.0, 1.0, 0.0, 0.03888, 0.0, 0.03663, 0.0, 3.703e-09, 0.2179, 9.727e-10, 0.7945, 0.03097, 0.9398, 0.1057, 1.0, 0.107, 0.2179, 0.107, 0.2179, 0.107, 1.0, 0.8671, 1.0, 0.8671, 0.2179, 0.08221, 0.0, 0.03873, 0.0, 0.01932, 0.01734, 0.01932, 0.01734, 3.703e-09, 0.2179, 0.107, 0.2179, 0.8671, 1.711e-08, 1.0, 0.2179, 0.9636, 0.02746, 0.9636, 0.02746, 0.9664, 0.0, 0.8657, 0.0, 0.9664, 0.0, 0.9363, 0.0, 0.07302, 0.0, 0.03873, 0.0, 0.8657, 0.0, 0.9664, 0.0, 0.03873, 0.0, 0.08221, 0.0, 0.1057, 1.0, 0.1057, 1.0, 0.03097, 0.9398, 0.03097, 0.9398, 0.05681, 0.0, 0.05681, 0.0, 0.06097, 0.0, 0.06097, 0.0, 0.03873, 0.0, 0.03873, 0.0, 0.07302, 0.0, 0.07302, 0.0, 1.0, 0.0, 1.0, 0.0, 1.0, 0.0, 1.0, 0.0, 0.03097, 0.9398, 0.03097, 0.9398, 9.727e-10, 0.7945, 9.727e-10, 0.7945, 0.9363, 0.0, 0.9363, 0.0, 0.9664, 0.0, 0.9664, 0.0, 0.03663, 0.0, 0.03663, 0.0, 0.03888, 0.0, 0.03888, 0.0, 1.0, 0.2179, 1.0, 0.2179, 1.0, 0.7945, 1.0, 0.7945, 1.0, 0.0, 1.0, 0.0, 1.0, 0.0, 1.0, 0.0, 0.9664, 0.0, 0.9664, 0.0, 0.9636, 0.02746, 0.9636, 0.02746, 1.0, 0.7945, 1.0, 0.7945, 0.9615, 0.9398, 0.9615, 0.9398, 0.06097, 0.0, 0.06097, 0.0, 0.04126, 0.0, 0.04126, 0.0, 0.01932, 0.01734, 0.01932, 0.01734, 0.03873, 0.0, 0.03873, 0.0, 1.0, 0.0, 1.0, 0.0, 1.0, 0.0, 1.0, 0.0, 0.9615, 0.9398, 0.9615, 0.9398, 0.8671, 1.0, 0.8671, 1.0, 0.9636, 0.02746, 0.9636, 0.02746, 1.0, 0.2179, 1.0, 0.2179, 0.07273, 0.0, 0.07273, 0.0, 0.05681, 0.0, 0.05681, 0.0, 0.07302, 0.0, 0.07302, 0.0, 0.07273, 0.0, 0.07273, 0.0, 1.0, 0.0, 1.0, 0.0, 1.0, 0.0, 1.0, 0.0, 1.0, 0.0, 1.0, 0.0, 0.9363, 0.0, 0.9363, 0.0, 0.04126, 0.0, 0.04126, 0.0, 0.03663, 0.0, 0.03663, 0.0, 9.727e-10, 0.7945, 9.727e-10, 0.7945, 3.703e-09, 0.2179, 3.703e-09, 0.2179, 1.0, 0.0, 1.0, 0.0, 1.0, 0.0, 1.0, 0.0, 0.8671, 1.0, 0.8671, 1.0, 0.107, 1.0, 0.107, 1.0, 3.703e-09, 0.2179, 3.703e-09, 0.2179, 0.01932, 0.01734, 0.01932, 0.01734, 0.0, 0.0, 0.0, 0.0, 0.0, 0.0, 0.0, 0.0, 0.0, 0.0, 0.0, 0.0, 0.0, 0.0, 0.8671, 0.2179, 0.8671, 1.0, 0.9615, 0.9398, 1.0, 0.7945, 1.0, 0.2179, 0.8671, 0.2179, 1.0, 0.2179, 1.0, 0.7945, 0.9615, 0.9398, 0.8671, 1.0, 0.0, 0.0, 0.0, 0.0, 0.0, 0.0, 0.0, 0.0, 0.0, 0.0, 0.0, 0.0, 0.0, 0.0, 0.0, 0.0, 0.0, 0.0, 0.0, 0.0, 0.0, 0.0, 0.0, 0.0, 0.0, 0.0, 0.0, 0.0, 0.0, 0.0, 0.0, 0.0, 0.0, 0.0, 0.0, 0.0, 0.0, 0.0, 0.0, 0.0, 0.0, 0.0, 0.0, 0.0, 0.0, 0.0, 0.0, 0.0, 0.0, 0.0, 0.0, 0.0, 0.0, 0.0, 0.0, 0.0, 0.0, 0.0, 0.0, 0.0, 0.0, 0.0, 0.0, 0.0, 0.0, 0.0, 0.0, 0.0, 0.0, 0.0, 0.0, 0.0, 0.0, 0.0, 0.0, 0.0, 0.0, 0.0, 0.0, 0.0, 0.0, 0.0, 0.0, 0.0, 0.0, 0.0, 0.0, 0.0, 0.0, 0.0, 0.0, 0.0, 0.0, 0.0, 0.0, 0.0, 0.0, 0.0, 0.0, 0.0, 0.0, 0.0, 0.0, 0.0, 0.0, 0.0, 0.0, 0.0, 0.0, 0.0, 0.0, 0.0, 0.0, 0.0, 0.0, 0.0, 0.0, 0.0, 0.0, 0.0, 0.0, 0.0, 0.0, 0.0, 0.0, 0.0, 0.0, 0.0, 0.0, 0.0, 0.0, 0.0, 0.0, 0.0, 0.0, 0.0, 0.0, 0.0, 0.0, 0.0, 0.0, 0.0, 0.0, 0.0, 0.0, 0.0, 0.0, 0.0, 0.0, 0.0, 0.0, 0.0, 0.0, 0.0, 0.0, 0.0, 0.0, 0.0, 0.0, 0.0, 0.0, 0.0, 0.0, 0.0, 0.0, 0.0, 0.0, 0.0, 0.0, 0.0, 0.0, 0.0, 0.0, 0.0, 0.0, 0.0, 0.0, 0.0, 0.0, 0.0, 0.0, 0.0, 0.0, 0.0, 0.0, 0.0, 0.0, 0.0, 0.0, 0.0, 0.0, 0.0, 0.0, 0.0, 0.0, 0.0, 0.0, 0.0, 0.0, 0.0, 0.0, 0.0, 0.0, 0.0, 0.0, 0.0, 0.0, 0.0, 0.0, 0.0, 0.0, 0.0, 0.0, 0.0, 0.0, 0.0, 0.0, 0.0, 0.0, 0.0, 0.0, 0.0, 0.0, 0.0, 0.0, 0.0, 0.0, 0.0, 0.0, 0.0, 0.0, 0.0, 0.0, 0.0, 0.0, 0.0, 0.0, 0.0, 0.0, 0.0, 0.0, 0.0, 0.0, 0.0, 0.0, 0.0, 0.0, 0.0, 0.0, 0.0, 0.0, 0.0, 0.0, 0.0, 0.0, 0.0, 0.0, 0.0, 0.0, 0.0, 0.0, 0.0, 0.0, 0.0, 0.0, 0.0, 0.0, 0.0, 0.0, 0.0, 0.0, 0.0, 0.0, 0.0, 0.0, 0.0, 0.0, 0.0, 0.0, 0.0, 0.0, 0.0, 0.0, 0.0, 0.0, 0.0, 0.0, 0.0, 0.0, 0.0, 0.0, 0.0, 0.0, 0.0, 0.0, 0.0, 0.0, 0.0, 0.0, 0.0, 0.0, 0.0, 0.0, 0.0, 0.0, 0.0, 0.0, 0.0, 0.0, 0.0, 0.0, 0.0, 0.0, 0.0, 0.0, 0.0, 0.0, 0.0, 0.0, 0.0, 0.0, 0.0, 0.0, 0.0, 0.0, 0.0, 0.0, 0.0, 0.0, 0.0, 0.0, 0.0, 0.0, 0.0, 0.0, 0.0, 0.0, 0.0, 0.0, 0.0, 0.0, 0.0, 0.0, 0.0, 0.0, 0.0, 0.0, 0.0, 0.0, 0.0, 0.0, 0.0, 0.0, 0.0, 0.0, 0.0, 0.0, 0.0, 0.0, 0.0, 0.0, 0.0, 0.0, 0.0, 0.0, 0.0, 0.0, 0.0, 0.0, 0.0, 0.0, 0.0, 0.0, 0.0, 0.0, 0.0, 0.0, 0.0, 0.0, 0.0, 0.0, 0.0, 0.0, 0.0, 0.0, 0.0, 0.0, 0.0, 0.0, 0.0, 0.0, 0.0, 0.0, 0.0, 0.0, 0.0, 0.0, 0.0, 0.0, 0.0, 0.0, 0.0, 0.0, 0.0, 0.0, 0.0, 0.0, 0.0, 0.0, 0.0, 0.0, 0.0, 0.0, 0.0, 0.0, 0.0, 0.0, 0.0, 0.0, 0.0, 0.0, 0.0, 0.0, 0.0, 0.0, 0.0, 0.0, 0.0, 0.0, 0.0, 0.0, 0.0, 0.0, 0.0, 0.0, 0.0, 0.0, 0.0, 0.0, 0.0, 0.0, 0.0, 0.0, 0.0, 0.0, 0.0, 0.0, 0.0, 0.0, 0.0, 0.0, 0.0, 0.0, 0.0, 0.0, 0.0, 0.0, 0.0, 0.0, 0.0, 0.0, 0.0, 0.0, 0.0, 0.0, 0.0, 0.0, 0.0, 0.0, 0.0, 0.0, 0.0, 0.0, 0.0, 0.0, 0.0, 0.0, 0.0, 0.0, 0.0, 0.0, 0.0, 0.0, 0.0, 0.0, 0.0, 0.0, 0.0, 0.0, 0.0, 0.0, 0.0, 0.0, 0.0, 0.0, 0.0, 0.0, 0.0, 0.0, 0.0, 0.0, 0.0, 0.0, 0.0, 0.0, 0.0, 0.0, 0.0, 0.0, 0.0, 0.0, 0.0, 0.0, 0.0, 0.0, 0.0, 0.0, 0.0, 0.0, 0.0, 0.0, 0.0, 0.0, 0.0, 0.0, 0.0, 0.0, 0.0, 0.0, 0.0, 0.0, 0.0, 0.0, 0.0, 0.0, 0.0, 0.0, 0.0, 0.0, 0.0, 0.0, 0.0, 0.0, 0.0, 0.0, 0.0, 0.0, 0.0, 0.0, 0.0, 0.0, 0.0, 0.0, 0.0, 0.0, 0.0, 0.0, 0.0, 0.0, 0.0, 0.0, 0.0, 0.0, 0.0, 0.0, 0.0, 0.0, 0.0, 0.0, 0.0, 0.0, 0.0, 0.0, 0.0, 0.0, 0.0, 0.0, 0.0, 0.0, 0.0, 0.0, 0.0, 0.0, 0.0, 0.0, 0.0, 0.0, 0.0, 0.0, 0.0, 0.0, 0.0, 0.0, 0.0, 0.0, 0.0, 0.0, 0.0, 0.0, 0.0, 0.0, 0.0, 0.0, 0.0, 0.0, 0.0, 0.0, 0.0, 0.0, 0.0, 0.0, 0.0, 0.0, 0.0, 0.0, 0.0, 0.0, 0.0, 0.0, 0.0, 0.0, 0.0, 0.0, 0.0, 0.0, 0.0, 0.0, 0.0, 0.0, 0.0, 0.0, 0.0, 0.0, 0.0, 0.0, 0.0, 0.0, 0.0, 0.0, 0.0, 0.0, 0.0, 0.0, 0.0, 0.0, 0.0, 0.0, 0.0, 0.0, 0.0, 0.0, 0.0, 0.0, 0.0, 0.0, 0.0, 0.0, 0.0, 0.0, 0.0, 0.0, 0.0, 0.0, 0.0, 0.0, 0.0, 0.0, 0.0, 0.0, 0.0, 0.0, 0.0, 0.0, 0.0, 0.0, 0.0, 0.0, 0.0, 0.0, 0.0, 0.0, 0.0, 0.0, 0.0, 0.0, 0.0, 0.0, 0.0, 0.0, 0.0, 0.0, 0.0, 0.0, 0.0, 0.0, 0.0, 0.0, 0.0, 0.0, 0.0, 0.0, 0.0, 0.0, 0.0, 0.0, 0.0, 0.0, 0.0, 0.0, 0.0, 0.0, 0.0, 0.0, 0.0, 0.0, 0.0, 0.0, 0.0, 0.0, 0.0, 0.0, 0.0, 0.0, 0.0, 0.0, 0.0, 0.0, 0.0, 0.0, 0.0, 0.0, 0.0, 0.0, 0.0, 0.0, 0.0, 0.0, 0.0, 0.0, 0.0, 0.0, 0.0, 0.0, 0.0, 0.0, 0.0, 0.0, 0.0, 0.0, 0.0, 0.0, 0.0, 0.0, 0.0, 0.0, 0.0, 0.0, 0.0, 0.0, 0.0])
me_attire_hat_armyofficercap_highpoly.materials.append(None)
me_attire_hat_armyofficercap_highpoly.update()

# ---- objects
ob_attire_hat_armyofficercap_highpoly = bpy.data.objects.new('Attire_Hat_ArmyOfficerCap_HIGHPOLY', me_attire_hat_armyofficercap_highpoly)

# ---- transforms, parenting, visibility, modifiers, constraints
ob_attire_hat_armyofficercap_highpoly.location = (0.0, 0.0, 0.0)
_m = ob_attire_hat_armyofficercap_highpoly.modifiers.new('Bevel', 'BEVEL')
_m.width = 0.001
_m.width_pct = 0.001
_m.limit_method = 'WEIGHT'
_m.offset_type = 'WIDTH'
_m = ob_attire_hat_armyofficercap_highpoly.modifiers.new('Subdivision', 'SUBSURF')
_m.levels = 3
_m.render_levels = 3

# ---- collection membership
scene.collection.objects.link(ob_attire_hat_armyofficercap_highpoly)

# ---- scene / render settings (as saved in the file)
scene.frame_start = 1; scene.frame_end = 250; scene.frame_set(1)
scene.render.engine = 'BLENDER_EEVEE_NEXT'
scene.eevee.ray_tracing_options.trace_max_roughness = 0.0
bpy.context.view_layer.update()

# ---- added for rendering (the .blend has no active camera and no usable light): camera, sun
cam_auto = bpy.data.cameras.new('AutoCamera')
cam_auto.lens = 50.0
cam_auto.sensor_width = 36.0
cam_auto.clip_end = 1000.0
ob_auto_camera = bpy.data.objects.new('AutoCamera', cam_auto)
scene.collection.objects.link(ob_auto_camera)
ob_auto_camera.location = (0.325167, -0.393036, 0.318431)
ob_auto_camera.rotation_euler = (1.09748, -7.21219e-08, 0.694738)
scene.camera = ob_auto_camera
light_auto_sun = bpy.data.lights.new('AutoSun', 'SUN')
light_auto_sun.energy = 3.0
light_auto_sun.angle = 0.0523599
ob_auto_sun = bpy.data.objects.new('AutoSun', light_auto_sun)
scene.collection.objects.link(ob_auto_sun)
ob_auto_sun.rotation_euler = (0.872665, 0.174533, 0.523599)
bpy.context.view_layer.update()
